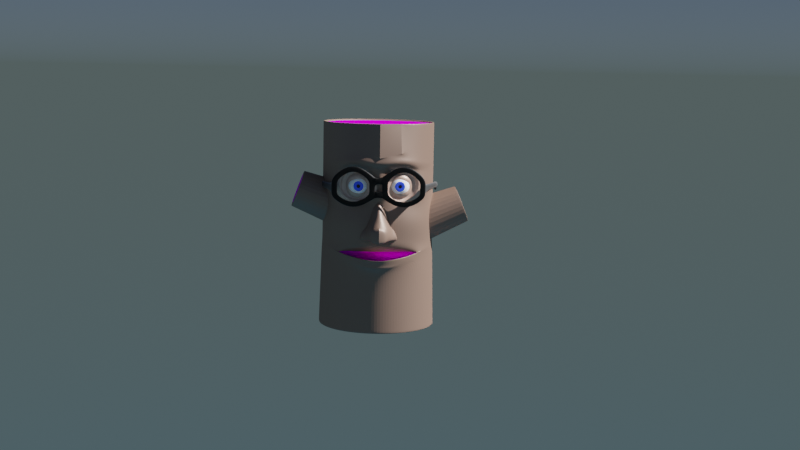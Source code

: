 # Source: log_2.blend  (saved by Blender 2.80.75; exported with 4.5.12 LTS)
import bpy
from mathutils import Matrix  # noqa: F401  (used for matrix-valued properties, if any)

bpy.ops.wm.read_factory_settings(use_empty=True)
scene = bpy.context.scene
scene.name = 'Scene'

# ---- collections
col_collection = bpy.data.collections.new('Collection'); scene.collection.children.link(col_collection)

# ---- images (referenced by path relative to the original .blend; pixels are not part of the script)
import os
ASSET_DIR = os.environ.get("B2B_ASSET_DIR", "")  # directory of the original .blend (textures are referenced by path, not embedded)
HERE = os.path.dirname(os.path.abspath(__file__))  # packed textures are extracted next to this script under _unpacked/

def load_image(name, relpath, width, height, colorspace="sRGB"):
    """Load a texture the original file referenced (path relative to the .blend, or extracted next to this script)."""
    p = next((c for c in (os.path.join(HERE, relpath), os.path.join(ASSET_DIR, relpath)) if relpath and os.path.exists(c)), "")
    if p:
        img = bpy.data.images.load(p, check_existing=True)
        img.name = name
    else:  # same state as the original file: an image datablock whose file is absent (Cycles renders it pink)
        img = bpy.data.images.new(name, width, height)
        img.source = "FILE"
        img.filepath = "//" + (relpath or name)
    img.colorspace_settings.name = colorspace
    return img
img_bark_01_bump_jpg = load_image('bark_01_bump.jpg', 'resources/bark_01_bump.jpg', 1024, 1024, 'Non-Color')
img_tree_rings_jpg = load_image('tree_rings.jpg', 'resources/tree_rings.jpg', 1024, 1024, 'sRGB')
img_tree_rings_normal_jpg = load_image('tree_rings_normal.jpg', 'resources/tree_rings_normal.jpg', 1024, 1024, 'sRGB')

# ---- materials (node trees are filled in below, after node groups)
mat_bark = bpy.data.materials.new('Bark')
mat_scelera = bpy.data.materials.new('scelera')
mat_iris = bpy.data.materials.new('iris')
mat_pupil = bpy.data.materials.new('pupil')
mat_wood = bpy.data.materials.new('Wood')
mat_empty = bpy.data.materials.new('Empty')
mat_material_002 = bpy.data.materials.new('Material.002')
mat_material_003 = bpy.data.materials.new('Material.003')
mat_material_003.use_sss_translucency = True
mat_material_003.use_thickness_from_shadow = True
mat_material_003.pass_index = 5
mat_material_003.roughness = 0.0

# ---- material node trees
mat_bark.use_nodes = True; mat_bark.node_tree.nodes.clear()
_N = mat_bark.node_tree.nodes; _L = mat_bark.node_tree.links
n0 = _N.new('ShaderNodeMixShader'); n0.name = 'Mix Shader'; n0.location = (306, 633)
n0.inputs[0].default_value = 0.8
n1 = _N.new('ShaderNodeOutputMaterial'); n1.name = 'Material Output'; n1.location = (499, 650)
n2 = _N.new('ShaderNodeBsdfDiffuse'); n2.name = 'Diffuse BSDF'; n2.location = (265, 421)
n2.inputs[0].default_value = (0.3763, 0.2307, 0.1714, 1.0)
n3 = _N.new('ShaderNodeBsdfAnisotropic'); n3.name = 'Glossy BSDF'; n3.location = (-125, 592)
n3.distribution = 'GGX'
n3.inputs[0].default_value = (0.6724, 0.5841, 0.5271, 1.0)
n4 = _N.new('ShaderNodeTexImage'); n4.name = 'Image Texture.002'; n4.location = (-225, 324)
n4.image = img_bark_01_bump_jpg
n4.interpolation = 'Closest'
n5 = _N.new('ShaderNodeBump'); n5.name = 'Bump'; n5.location = (308, 112)
n5.inputs[0].default_value = 0.0
n5.inputs[1].default_value = 0.1
n5.inputs[2].default_value = 1.0
_L.new(n2.outputs[0], n0.inputs[2])
_L.new(n0.outputs[0], n1.inputs[0])
_L.new(n3.outputs[0], n0.inputs[1])
_L.new(n5.outputs[0], n1.inputs[2])
_L.new(n4.outputs[0], n5.inputs[4])
n1.is_active_output = True
mat_scelera.use_nodes = True; mat_scelera.node_tree.nodes.clear()
_N = mat_scelera.node_tree.nodes; _L = mat_scelera.node_tree.links
n0 = _N.new('ShaderNodeBsdfDiffuse'); n0.name = 'Diffuse BSDF'; n0.location = (-91, 517)
n1 = _N.new('ShaderNodeOutputMaterial'); n1.name = 'Material Output'; n1.location = (430, 473)
n2 = _N.new('ShaderNodeMixShader'); n2.name = 'Mix Shader'; n2.location = (176, 461)
n3 = _N.new('ShaderNodeBsdfAnisotropic'); n3.name = 'Glossy BSDF'; n3.location = (-123, 303)
n3.distribution = 'GGX'
n3.inputs[1].default_value = 0.0
n4 = _N.new('ShaderNodeFresnel'); n4.name = 'Fresnel'; n4.location = (86, 641)
n4.inputs[0].default_value = 1.0
_L.new(n0.outputs[0], n2.inputs[1])
_L.new(n2.outputs[0], n1.inputs[0])
_L.new(n3.outputs[0], n2.inputs[2])
_L.new(n4.outputs[0], n2.inputs[0])
n1.is_active_output = True
mat_iris.use_nodes = True; mat_iris.node_tree.nodes.clear()
_N = mat_iris.node_tree.nodes; _L = mat_iris.node_tree.links
n0 = _N.new('ShaderNodeBsdfAnisotropic'); n0.name = 'Glossy BSDF'; n0.location = (10, 300)
n0.distribution = 'GGX'
n0.inputs[0].default_value = (0.03605, 0.2177, 0.9849, 1.0)
n1 = _N.new('ShaderNodeBsdfDiffuse'); n1.name = 'Diffuse BSDF'; n1.location = (-51, 529)
n1.inputs[0].default_value = (0.03069, 0.05123, 0.8, 1.0)
n2 = _N.new('ShaderNodeOutputMaterial'); n2.name = 'Material Output'; n2.location = (499, 327)
n3 = _N.new('ShaderNodeFresnel'); n3.name = 'Fresnel'; n3.location = (122, 654)
n3.inputs[0].default_value = 2.75
n4 = _N.new('ShaderNodeMixShader'); n4.name = 'Mix Shader'; n4.location = (244, 456)
_L.new(n1.outputs[0], n4.inputs[1])
_L.new(n0.outputs[0], n4.inputs[2])
_L.new(n4.outputs[0], n2.inputs[0])
_L.new(n3.outputs[0], n4.inputs[0])
n2.is_active_output = True
mat_pupil.use_nodes = True; mat_pupil.node_tree.nodes.clear()
_N = mat_pupil.node_tree.nodes; _L = mat_pupil.node_tree.links
n0 = _N.new('ShaderNodeOutputMaterial'); n0.name = 'Material Output'; n0.location = (300, 300)
n1 = _N.new('ShaderNodeBsdfAnisotropic'); n1.name = 'Glossy BSDF'; n1.location = (10, 300)
n1.distribution = 'GGX'
n1.inputs[0].default_value = (0.0, 0.0, 0.0, 1.0)
_L.new(n1.outputs[0], n0.inputs[0])
n0.is_active_output = True
mat_wood.use_nodes = True; mat_wood.node_tree.nodes.clear()
_N = mat_wood.node_tree.nodes; _L = mat_wood.node_tree.links
n0 = _N.new('ShaderNodeBsdfDiffuse'); n0.name = 'Diffuse BSDF'; n0.location = (18, 396)
n0.inputs[1].default_value = 1.0
n1 = _N.new('ShaderNodeOutputMaterial'); n1.name = 'Material Output'; n1.location = (309, 541)
n2 = _N.new('ShaderNodeTexImage'); n2.name = 'Image Texture'; n2.location = (-89, 180)
n2.image = img_tree_rings_jpg
n3 = _N.new('ShaderNodeTexImage'); n3.name = 'Image Texture.001'; n3.location = (447, 144)
n3.image = img_tree_rings_normal_jpg
n4 = _N.new('ShaderNodeNormalMap'); n4.name = 'Normal Map'; n4.location = (259, 293)
n4.inputs[0].default_value = 0.14
_L.new(n0.outputs[0], n1.inputs[0])
_L.new(n2.outputs[0], n0.inputs[0])
_L.new(n3.outputs[0], n4.inputs[1])
_L.new(n4.outputs[0], n1.inputs[2])
n1.is_active_output = True
mat_empty.use_nodes = True; mat_empty.node_tree.nodes.clear()
_N = mat_empty.node_tree.nodes; _L = mat_empty.node_tree.links
n0 = _N.new('ShaderNodeOutputMaterial'); n0.name = 'Material Output'; n0.location = (300, 300)
n1 = _N.new('ShaderNodeBsdfDiffuse'); n1.name = 'Diffuse BSDF'; n1.location = (10, 300)
n1.inputs[0].default_value = (0.002063, 0.002063, 0.002063, 1.0)
n1.inputs[1].default_value = 1.0
_L.new(n1.outputs[0], n0.inputs[0])
n0.is_active_output = True
mat_material_002.use_nodes = True; mat_material_002.node_tree.nodes.clear()
_N = mat_material_002.node_tree.nodes; _L = mat_material_002.node_tree.links
n0 = _N.new('ShaderNodeOutputMaterial'); n0.name = 'Material Output'; n0.location = (300, 300)
n1 = _N.new('ShaderNodeBsdfAnisotropic'); n1.name = 'Glossy BSDF'; n1.location = (-27, 114)
n1.distribution = 'GGX'
n2 = _N.new('ShaderNodeBsdfDiffuse'); n2.name = 'Diffuse BSDF'; n2.location = (-102, 402)
n2.inputs[0].default_value = (0.0, 0.0, 0.0, 1.0)
n2.inputs[1].default_value = 0.5
n3 = _N.new('ShaderNodeMixShader'); n3.name = 'Mix Shader'; n3.location = (182, 514)
n4 = _N.new('ShaderNodeFresnel'); n4.name = 'Fresnel'; n4.location = (-12, 598)
n4.inputs[0].default_value = 1.46
_L.new(n2.outputs[0], n3.inputs[1])
_L.new(n3.outputs[0], n0.inputs[0])
_L.new(n1.outputs[0], n3.inputs[2])
_L.new(n4.outputs[0], n3.inputs[0])
n0.is_active_output = True
mat_material_003.use_nodes = True; mat_material_003.node_tree.nodes.clear()
_N = mat_material_003.node_tree.nodes; _L = mat_material_003.node_tree.links
n0 = _N.new('ShaderNodeOutputMaterial'); n0.name = 'Material Output'; n0.location = (319, 385)
n1 = _N.new('ShaderNodeBsdfTransparent'); n1.name = 'Transparent BSDF.001'; n1.location = (-145, 487)
n2 = _N.new('ShaderNodeMixShader'); n2.name = 'Mix Shader'; n2.location = (81, 415)
n3 = _N.new('ShaderNodeBsdfAnisotropic'); n3.name = 'Glossy BSDF'; n3.location = (-155, 294)
n3.distribution = 'GGX'
n4 = _N.new('ShaderNodeFresnel'); n4.name = 'Fresnel'; n4.location = (-84, 645)
n4.inputs[0].default_value = 2.0
n5 = _N.new('ShaderNodeAddShader'); n5.name = 'Add Shader'; n5.location = (0, 0)
n6 = _N.new('ShaderNodeBsdfTransparent'); n6.name = 'Transparent BSDF'; n6.location = (0, 0)
_L.new(n1.outputs[0], n2.inputs[1])
_L.new(n3.outputs[0], n2.inputs[2])
_L.new(n4.outputs[0], n2.inputs[0])
_L.new(n2.outputs[0], n5.inputs[0])
_L.new(n6.outputs[0], n5.inputs[1])
_L.new(n5.outputs[0], n0.inputs[0])
n0.is_active_output = True

# ---- world
world_world = bpy.data.worlds.new('World'); scene.world = world_world
world_world.use_nodes = True; world_world.node_tree.nodes.clear()
_N = world_world.node_tree.nodes; _L = world_world.node_tree.links
n0 = _N.new('ShaderNodeOutputWorld'); n0.name = 'World Output'; n0.location = (300, 300)
n1 = _N.new('ShaderNodeBackground'); n1.name = 'Background'; n1.location = (10, 300)
n1.inputs[1].default_value = 0.5
n2 = _N.new('ShaderNodeTexSky'); n2.name = 'Sky Texture'; n2.location = (-190, 280)
n2.sky_type = 'HOSEK_WILKIE'
n2.sun_elevation = 1.571
_L.new(n1.outputs[0], n0.inputs[0])
_L.new(n2.outputs[0], n1.inputs[0])
n0.is_active_output = True
world_world.color = (0.05088, 0.05088, 0.05088)
world_world.use_sun_shadow = False
world_world.sun_shadow_jitter_overblur = 0.0

# ---- cameras
cam_camera = bpy.data.cameras.new('Camera')
cam_camera.clip_end = 100.0
cam_camera.ortho_scale = 7.314

# ---- lights
light_sun = bpy.data.lights.new('Sun', 'SUN')
light_sun.transmission_factor = 0.0
light_sun.energy = 5.0
light_sun.shadow_soft_size = 0.125

# ---- meshes
me_cube_002 = bpy.data.meshes.new('Cube.002')
me_cube_002.from_pydata([(-1.935e-11, -0.9774, -0.3829), (-0.732, -0.2028, -1.0), (-0.3018, 0.2905, 0.9261), (-0.732, 0.3467, -1.0), (-0.3018, 0.4346, 0.9261), (-0.2452, -0.897, -0.3829), (-0.6007, 0.4019, -0.3894), (-0.6007, -0.07352, -0.3894), (-0.244, 0.2272, -1.0), (-0.289, -0.9239, -0.9936), (-1.935e-11, -1.004, -0.9936), (-0.1006, 0.4346, 0.9261), (-0.705, -0.02026, -0.3894), (-0.4633, -0.7306, -1.0), (-0.1455, 0.2218, 0.9261), (-0.9509, -0.1036, -1.0), (-0.4644, -0.7036, -0.3894), (-0.9509, 0.3467, -1.0), (-0.705, 0.4019, -0.3894), (-0.2002, 0.2437, -0.3894), (0.0, 0.2272, -1.0), (-7.451e-09, 0.4346, 0.9261), (0.0, -0.9013, -1.0), (7.451e-09, -0.0876, 0.9261), (0.0, -0.8743, -0.2954), (0.0, 0.2437, -0.3894), (-0.4992, 0.3183, 0.08229), (-0.3778, 0.03678, 0.08229), (-0.2113, -0.3794, 0.08229), (-0.1664, 0.352, 0.08229), (-2.529e-09, 0.352, 0.08229), (2.529e-09, -0.5677, 0.08229)], [], [(29, 11, 4, 26), (26, 4, 2, 27), (8, 3, 1, 13), (13, 16, 5, 9), (3, 6, 18, 17), (8, 19, 6, 3), (20, 25, 19, 8), (1, 7, 16, 13), (6, 7, 12, 18), (4, 11, 14, 2), (1, 3, 17, 15), (20, 8, 13, 22), (27, 2, 14, 28), (17, 18, 12, 15), (22, 13, 9, 10), (30, 21, 11, 29), (7, 1, 15, 12), (28, 14, 23, 31), (9, 5, 0, 10), (11, 21, 23, 14), (24, 22, 10, 0), (16, 24, 0, 5), (16, 28, 31, 24), (25, 30, 29, 19), (7, 27, 28, 16), (6, 26, 27, 7), (19, 29, 26, 6)])
_uv = me_cube_002.uv_layers.new(name='UVMap')
_uv.uv.foreach_set('vector', [0.5103, 0.4167, 0.625, 0.4167, 0.625, 0.5, 0.5103, 0.5, 0.5103, 0.5, 0.625, 0.5, 0.625, 0.75, 0.5103, 0.75, 0.2917, 0.5, 0.375, 0.5, 0.375, 0.75, 0.2917, 0.75, 0.4869, 0.8039, 0.4832, 0.8835, 0.4399, 0.8834, 0.4456, 0.8073, 0.375, 0.5, 0.4513, 0.5, 0.4513, 0.5, 0.375, 0.5, 0.375, 0.4167, 0.4513, 0.4167, 0.4513, 0.5, 0.375, 0.5, 0.375, 0.375, 0.4513, 0.375, 0.4513, 0.4167, 0.375, 0.4167, 0.5432, 0.7936, 0.5395, 0.907, 0.4832, 0.8835, 0.4869, 0.8039, 0.4513, 0.5, 0.4513, 0.75, 0.4513, 0.75, 0.4513, 0.5, 0.625, 0.5, 0.7083, 0.5, 0.7083, 0.75, 0.625, 0.75, 0.375, 0.75, 0.375, 0.5, 0.375, 0.5, 0.375, 0.75, 0.25, 0.5, 0.2917, 0.5, 0.2917, 0.75, 0.25, 0.75, 0.5103, 0.75, 0.625, 0.75, 0.625, 0.8333, 0.5103, 0.8333, 0.375, 0.5, 0.4513, 0.5, 0.4513, 0.75, 0.375, 0.75, 0.25, 0.75, 0.2917, 0.75, 0.2917, 0.75, 0.25, 0.75, 0.5103, 0.375, 0.625, 0.375, 0.625, 0.4167, 0.5103, 0.4167, 0.4513, 0.75, 0.375, 0.75, 0.375, 0.75, 0.4513, 0.75, 0.5587, 0.8261, 0.5599, 0.9408, 0.5182, 0.9412, 0.517, 0.8265, 0.4474, 0.8055, 0.4387, 0.8813, 0.3973, 0.8766, 0.4099, 0.7999, 0.7083, 0.5, 0.75, 0.5, 0.75, 0.75, 0.7083, 0.75, 0.0, 0.0, 0.0, 0.0, 0.0, 0.0, 0.0, 0.0, 0.4413, 0.9015, 0.3997, 0.8991, 0.3973, 0.8766, 0.4387, 0.8813, 0.4413, 0.9015, 0.4402, 0.9604, 0.3986, 0.9581, 0.3997, 0.8991, 0.4513, 0.375, 0.5103, 0.375, 0.5103, 0.4167, 0.4513, 0.4167, 0.4513, 0.75, 0.5103, 0.75, 0.5103, 0.8333, 0.4513, 0.8333, 0.4513, 0.5, 0.5103, 0.5, 0.5103, 0.75, 0.4513, 0.75, 0.4513, 0.4167, 0.5103, 0.4167, 0.5103, 0.5, 0.4513, 0.5])
me_cube_002.materials.append(mat_bark)
me_cube_002.use_remesh_preserve_volume = False
me_cube_002.use_remesh_preserve_attributes = False
me_cube_002.use_mirror_vertex_groups = False
me_cube_002.update()
me_cylinder_001 = bpy.data.meshes.new('Cylinder.001')
me_cylinder_001.from_pydata([(0.09525, -0.2282, 0.2764), (0.08468, -0.1295, 0.2353), (0.06014, -0.2541, 0.2442), (0.04594, -0.2335, 0.2558), (0.03878, -0.205, 0.2599), (0.03974, -0.1757, 0.2558), (0.04869, -0.15, 0.2442), (0.06425, -0.1317, 0.2268), (0.0445, -0.2501, 0.2062), (0.02551, -0.2357, 0.2062), (0.01667, -0.2074, 0.2062), (0.01932, -0.1779, 0.2062), (0.03305, -0.1516, 0.2062), (0.05579, -0.1326, 0.2062), (0.06014, -0.2541, 0.1782), (0.04594, -0.2335, 0.1566), (0.03878, -0.205, 0.1525), (0.03974, -0.1757, 0.1566), (0.04869, -0.15, 0.1683), (0.06425, -0.1317, 0.1857), (0.09788, -0.2596, 0.1675), (0.09525, -0.2282, 0.1361), (0.09216, -0.1993, 0.1303), (0.08906, -0.1704, 0.1361), (0.08643, -0.1459, 0.1525), (0.08468, -0.1295, 0.1772), (0.1356, -0.2486, 0.18), (0.1446, -0.2229, 0.1566), (0.1455, -0.1936, 0.1525), (0.1384, -0.1651, 0.1566), (0.1242, -0.1419, 0.1683), (0.1051, -0.1274, 0.1857), (0.1513, -0.2182, 0.2062), (0.165, -0.2007, 0.2062), (0.1676, -0.1912, 0.2062), (0.1588, -0.1629, 0.2062), (0.1398, -0.1402, 0.2062), (0.1136, -0.1264, 0.2062), (0.1356, -0.2527, 0.24), (0.1446, -0.2229, 0.2558), (0.1455, -0.1936, 0.2599), (0.1384, -0.1651, 0.2558), (0.1242, -0.1419, 0.2442), (0.1051, -0.1274, 0.2268), (0.09788, -0.2527, 0.2599), (0.09216, -0.1993, 0.2821), (0.08906, -0.1704, 0.2764), (0.08643, -0.1459, 0.2599), (0.08406, -0.1238, 0.2062)], [], [(1, 47, 6, 7), (46, 45, 4, 5), (0, 44, 2, 3), (48, 1, 7), (47, 46, 5, 6), (45, 0, 3, 4), (48, 7, 13), (6, 5, 11, 12), (4, 3, 9, 10), (7, 6, 12, 13), (5, 4, 10, 11), (3, 2, 8, 9), (12, 11, 17, 18), (10, 9, 15, 16), (13, 12, 18, 19), (11, 10, 16, 17), (9, 8, 14, 15), (48, 13, 19), (19, 18, 24, 25), (17, 16, 22, 23), (15, 14, 20, 21), (48, 19, 25), (18, 17, 23, 24), (16, 15, 21, 22), (23, 22, 28, 29), (21, 20, 26, 27), (48, 25, 31), (24, 23, 29, 30), (22, 21, 27, 28), (25, 24, 30, 31), (48, 31, 37), (30, 29, 35, 36), (28, 27, 33, 34), (31, 30, 36, 37), (29, 28, 34, 35), (27, 26, 32, 33), (34, 33, 39, 40), (37, 36, 42, 43), (35, 34, 40, 41), (33, 32, 38, 39), (48, 37, 43), (36, 35, 41, 42), (43, 42, 47, 1), (41, 40, 45, 46), (39, 38, 44, 0), (48, 43, 1), (42, 41, 46, 47), (40, 39, 0, 45), (8, 2, 44, 38, 32, 26, 20, 14)])
_uv = me_cylinder_001.uv_layers.new(name='UVMap')
_uv.uv.foreach_set('vector', [0.75, 0.125, 0.75, 0.25, 0.625, 0.25, 0.625, 0.125, 0.75, 0.375, 0.75, 0.5, 0.625, 0.5, 0.625, 0.375, 0.75, 0.625, 0.75, 0.75, 0.625, 0.75, 0.625, 0.625, 0.6875, 0.0, 0.75, 0.125, 0.625, 0.125, 0.75, 0.25, 0.75, 0.375, 0.625, 0.375, 0.625, 0.25, 0.75, 0.5, 0.75, 0.625, 0.625, 0.625, 0.625, 0.5, 0.5625, 0.0, 0.625, 0.125, 0.5, 0.125, 0.625, 0.25, 0.625, 0.375, 0.5, 0.375, 0.5, 0.25, 0.625, 0.5, 0.625, 0.625, 0.5, 0.625, 0.5, 0.5, 0.625, 0.125, 0.625, 0.25, 0.5, 0.25, 0.5, 0.125, 0.625, 0.375, 0.625, 0.5, 0.5, 0.5, 0.5, 0.375, 0.625, 0.625, 0.625, 0.75, 0.5, 0.75, 0.5, 0.625, 0.5, 0.25, 0.5, 0.375, 0.375, 0.375, 0.375, 0.25, 0.5, 0.5, 0.5, 0.625, 0.375, 0.625, 0.375, 0.5, 0.5, 0.125, 0.5, 0.25, 0.375, 0.25, 0.375, 0.125, 0.5, 0.375, 0.5, 0.5, 0.375, 0.5, 0.375, 0.375, 0.5, 0.625, 0.5, 0.75, 0.375, 0.75, 0.375, 0.625, 0.4375, 0.0, 0.5, 0.125, 0.375, 0.125, 0.375, 0.125, 0.375, 0.25, 0.25, 0.25, 0.25, 0.125, 0.375, 0.375, 0.375, 0.5, 0.25, 0.5, 0.25, 0.375, 0.375, 0.625, 0.375, 0.75, 0.25, 0.75, 0.25, 0.625, 0.3125, 0.0, 0.375, 0.125, 0.25, 0.125, 0.375, 0.25, 0.375, 0.375, 0.25, 0.375, 0.25, 0.25, 0.375, 0.5, 0.375, 0.625, 0.25, 0.625, 0.25, 0.5, 0.25, 0.375, 0.25, 0.5, 0.125, 0.5, 0.125, 0.375, 0.25, 0.625, 0.25, 0.75, 0.125, 0.75, 0.125, 0.625, 0.1875, 0.0, 0.25, 0.125, 0.125, 0.125, 0.25, 0.25, 0.25, 0.375, 0.125, 0.375, 0.125, 0.25, 0.25, 0.5, 0.25, 0.625, 0.125, 0.625, 0.125, 0.5, 0.25, 0.125, 0.25, 0.25, 0.125, 0.25, 0.125, 0.125, 0.0625, 0.0, 0.125, 0.125, 0.0, 0.125, 0.125, 0.25, 0.125, 0.375, 0.0, 0.375, 0.0, 0.25, 0.125, 0.5, 0.125, 0.625, 0.0, 0.625, 0.0, 0.5, 0.125, 0.125, 0.125, 0.25, 0.0, 0.25, 0.0, 0.125, 0.125, 0.375, 0.125, 0.5, 0.0, 0.5, 0.0, 0.375, 0.125, 0.625, 0.125, 0.75, 0.0, 0.75, 0.0, 0.625, 1.0, 0.5, 1.0, 0.625, 0.875, 0.625, 0.875, 0.5, 1.0, 0.125, 1.0, 0.25, 0.875, 0.25, 0.875, 0.125, 1.0, 0.375, 1.0, 0.5, 0.875, 0.5, 0.875, 0.375, 1.0, 0.625, 1.0, 0.75, 0.875, 0.75, 0.875, 0.625, 0.9375, 0.0, 1.0, 0.125, 0.875, 0.125, 1.0, 0.25, 1.0, 0.375, 0.875, 0.375, 0.875, 0.25, 0.875, 0.125, 0.875, 0.25, 0.75, 0.25, 0.75, 0.125, 0.875, 0.375, 0.875, 0.5, 0.75, 0.5, 0.75, 0.375, 0.875, 0.625, 0.875, 0.75, 0.75, 0.75, 0.75, 0.625, 0.8125, 0.0, 0.875, 0.125, 0.75, 0.125, 0.875, 0.25, 0.875, 0.375, 0.75, 0.375, 0.75, 0.25, 0.875, 0.5, 0.875, 0.625, 0.75, 0.625, 0.75, 0.5, 0.5, 0.75, 0.625, 0.75, 0.75, 0.75, 0.875, 0.75, 0.0, 0.75, 0.125, 0.75, 0.25, 0.75, 0.375, 0.75])
me_cylinder_001.materials.append(mat_bark)
me_cylinder_001.use_remesh_preserve_volume = False
me_cylinder_001.use_remesh_preserve_attributes = False
me_cylinder_001.use_mirror_vertex_groups = False
me_cylinder_001.update()
me_cylinder_002 = bpy.data.meshes.new('Cylinder.002')
me_cylinder_002.from_pydata([(0.09848, -0.26, 0.2062), (0.09805, -0.2617, 0.2322), (0.09413, -0.2251, 0.269), (0.08468, -0.1369, 0.2322), (0.09344, -0.2593, 0.2112), (0.06273, -0.2506, 0.2402), (0.05003, -0.2298, 0.2506), (0.04363, -0.2044, 0.2542), (0.04449, -0.1782, 0.2506), (0.05249, -0.1552, 0.2402), (0.06641, -0.1389, 0.2246), (0.09141, -0.2595, 0.2062), (0.04874, -0.2521, 0.2062), (0.03176, -0.2318, 0.2062), (0.02385, -0.2065, 0.2062), (0.02622, -0.1801, 0.2062), (0.03851, -0.1567, 0.2062), (0.05884, -0.1397, 0.2062), (0.09344, -0.2593, 0.2013), (0.06273, -0.2506, 0.1723), (0.05003, -0.2298, 0.1619), (0.04363, -0.2044, 0.1582), (0.04449, -0.1782, 0.1619), (0.05249, -0.1552, 0.1723), (0.06641, -0.1389, 0.1878), (0.09835, -0.2588, 0.1992), (0.09648, -0.247, 0.1582), (0.09413, -0.2251, 0.1435), (0.09136, -0.1993, 0.1383), (0.08859, -0.1734, 0.1435), (0.08625, -0.1515, 0.1582), (0.08468, -0.1369, 0.1802), (0.1033, -0.2583, 0.2013), (0.1302, -0.2434, 0.1723), (0.1382, -0.2204, 0.1619), (0.1391, -0.1942, 0.1582), (0.1327, -0.1687, 0.1619), (0.12, -0.1479, 0.1723), (0.1029, -0.135, 0.1878), (0.1053, -0.2581, 0.2062), (0.1442, -0.2419, 0.2062), (0.1565, -0.2184, 0.2062), (0.1589, -0.192, 0.2062), (0.151, -0.1668, 0.2062), (0.134, -0.1464, 0.2062), (0.1105, -0.1341, 0.2062), (0.1033, -0.2583, 0.2112), (0.1302, -0.2434, 0.2402), (0.1382, -0.2204, 0.2506), (0.1391, -0.1942, 0.2542), (0.1327, -0.1687, 0.2506), (0.12, -0.1479, 0.2402), (0.1029, -0.135, 0.2246), (0.09648, -0.247, 0.2542), (0.09136, -0.1993, 0.2741), (0.08859, -0.1734, 0.269), (0.08625, -0.1515, 0.2542), (0.08412, -0.1318, 0.2062), (0.07978, -0.2636, 0.2246), (0.09835, -0.2588, 0.2132), (0.07222, -0.2644, 0.2062), (0.07978, -0.2636, 0.1878), (0.09805, -0.2617, 0.1802), (0.1163, -0.2597, 0.1878), (0.1239, -0.2589, 0.2062), (0.1163, -0.2597, 0.2246), (0.09344, -0.2593, 0.2112), (0.09835, -0.2588, 0.2132), (0.09141, -0.2595, 0.2062), (0.09344, -0.2593, 0.2013), (0.09835, -0.2588, 0.1992), (0.1033, -0.2583, 0.2013), (0.1053, -0.2581, 0.2062), (0.1033, -0.2583, 0.2112)], [], [(3, 56, 9, 10), (55, 54, 7, 8), (2, 53, 5, 6), (67, 0, 66), (57, 3, 10), (56, 55, 8, 9), (54, 2, 6, 7), (53, 1, 58, 5), (66, 0, 68), (57, 10, 17), (9, 8, 15, 16), (7, 6, 13, 14), (5, 58, 60, 12), (10, 9, 16, 17), (8, 7, 14, 15), (6, 5, 12, 13), (16, 15, 22, 23), (14, 13, 20, 21), (12, 60, 61, 19), (17, 16, 23, 24), (15, 14, 21, 22), (13, 12, 19, 20), (68, 0, 69), (57, 17, 24), (24, 23, 30, 31), (22, 21, 28, 29), (20, 19, 26, 27), (69, 0, 70), (57, 24, 31), (23, 22, 29, 30), (21, 20, 27, 28), (19, 61, 62, 26), (29, 28, 35, 36), (27, 26, 33, 34), (70, 0, 71), (57, 31, 38), (30, 29, 36, 37), (28, 27, 34, 35), (26, 62, 63, 33), (31, 30, 37, 38), (57, 38, 45), (37, 36, 43, 44), (35, 34, 41, 42), (33, 63, 64, 40), (38, 37, 44, 45), (36, 35, 42, 43), (34, 33, 40, 41), (71, 0, 72), (42, 41, 48, 49), (40, 64, 65, 47), (45, 44, 51, 52), (43, 42, 49, 50), (41, 40, 47, 48), (72, 0, 73), (57, 45, 52), (44, 43, 50, 51), (52, 51, 56, 3), (50, 49, 54, 55), (48, 47, 53, 2), (73, 0, 67), (57, 52, 3), (51, 50, 55, 56), (49, 48, 2, 54), (47, 65, 1, 53), (59, 4, 58, 1), (4, 11, 60, 58), (11, 18, 61, 60), (18, 25, 62, 61), (25, 32, 63, 62), (32, 39, 64, 63), (39, 46, 65, 64), (46, 59, 1, 65), (67, 66, 4, 59), (66, 68, 11, 4), (68, 69, 18, 11), (69, 70, 25, 18), (70, 71, 32, 25), (71, 72, 39, 32), (72, 73, 46, 39), (73, 67, 59, 46)])
me_cylinder_002.polygons.foreach_set('material_index', [0, 0, 0, 2, 0, 0, 0, 0, 2, 0, 0, 0, 0, 0, 0, 0, 0, 0, 0, 0, 0, 0, 2, 0, 0, 0, 0, 2, 0, 0, 0, 0, 0, 0, 2, 0, 0, 0, 0, 0, 0, 0, 0, 0, 0, 0, 0, 2, 0, 0, 0, 0, 0, 2, 0, 0, 0, 0, 0, 2, 0, 0, 0, 0, 1, 1, 1, 1, 1, 1, 1, 1, 2, 2, 2, 2, 2, 2, 2, 2])
_uv = me_cylinder_002.uv_layers.new(name='UVMap')
_uv.uv.foreach_set('vector', [0.75, 0.125, 0.75, 0.25, 0.625, 0.25, 0.625, 0.125, 0.75, 0.375, 0.75, 0.5, 0.625, 0.5, 0.625, 0.375, 0.75, 0.625, 0.75, 0.75, 0.625, 0.75, 0.625, 0.625, 0.7771, 0.9297, 0.6875, 1.0, 0.5979, 0.9297, 0.6875, 0.0, 0.75, 0.125, 0.625, 0.125, 0.75, 0.25, 0.75, 0.375, 0.625, 0.375, 0.625, 0.25, 0.75, 0.5, 0.75, 0.625, 0.625, 0.625, 0.625, 0.5, 0.75, 0.75, 0.75, 0.875, 0.625, 0.875, 0.625, 0.75, 0.5979, 0.9297, 0.5625, 1.0, 0.4729, 0.9297, 0.5625, 0.0, 0.625, 0.125, 0.5, 0.125, 0.625, 0.25, 0.625, 0.375, 0.5, 0.375, 0.5, 0.25, 0.625, 0.5, 0.625, 0.625, 0.5, 0.625, 0.5, 0.5, 0.625, 0.75, 0.625, 0.875, 0.5, 0.875, 0.5, 0.75, 0.625, 0.125, 0.625, 0.25, 0.5, 0.25, 0.5, 0.125, 0.625, 0.375, 0.625, 0.5, 0.5, 0.5, 0.5, 0.375, 0.625, 0.625, 0.625, 0.75, 0.5, 0.75, 0.5, 0.625, 0.5, 0.25, 0.5, 0.375, 0.375, 0.375, 0.375, 0.25, 0.5, 0.5, 0.5, 0.625, 0.375, 0.625, 0.375, 0.5, 0.5, 0.75, 0.5, 0.875, 0.375, 0.875, 0.375, 0.75, 0.5, 0.125, 0.5, 0.25, 0.375, 0.25, 0.375, 0.125, 0.5, 0.375, 0.5, 0.5, 0.375, 0.5, 0.375, 0.375, 0.5, 0.625, 0.5, 0.75, 0.375, 0.75, 0.375, 0.625, 0.4729, 0.9297, 0.4375, 1.0, 0.3479, 0.9297, 0.4375, 0.0, 0.5, 0.125, 0.375, 0.125, 0.375, 0.125, 0.375, 0.25, 0.25, 0.25, 0.25, 0.125, 0.375, 0.375, 0.375, 0.5, 0.25, 0.5, 0.25, 0.375, 0.375, 0.625, 0.375, 0.75, 0.25, 0.75, 0.25, 0.625, 0.3479, 0.9297, 0.3125, 1.0, 0.2229, 0.9297, 0.3125, 0.0, 0.375, 0.125, 0.25, 0.125, 0.375, 0.25, 0.375, 0.375, 0.25, 0.375, 0.25, 0.25, 0.375, 0.5, 0.375, 0.625, 0.25, 0.625, 0.25, 0.5, 0.375, 0.75, 0.375, 0.875, 0.25, 0.875, 0.25, 0.75, 0.25, 0.375, 0.25, 0.5, 0.125, 0.5, 0.125, 0.375, 0.25, 0.625, 0.25, 0.75, 0.125, 0.75, 0.125, 0.625, 0.2229, 0.9297, 0.1875, 1.0, 0.09786, 0.9297, 0.1875, 0.0, 0.25, 0.125, 0.125, 0.125, 0.25, 0.25, 0.25, 0.375, 0.125, 0.375, 0.125, 0.25, 0.25, 0.5, 0.25, 0.625, 0.125, 0.625, 0.125, 0.5, 0.25, 0.75, 0.25, 0.875, 0.125, 0.875, 0.125, 0.75, 0.25, 0.125, 0.25, 0.25, 0.125, 0.25, 0.125, 0.125, 0.0625, 0.0, 0.125, 0.125, 0.0, 0.125, 0.125, 0.25, 0.125, 0.375, 0.0, 0.375, 0.0, 0.25, 0.125, 0.5, 0.125, 0.625, 0.0, 0.625, 0.0, 0.5, 0.125, 0.75, 0.125, 0.875, 0.0, 0.875, 0.0, 0.75, 0.125, 0.125, 0.125, 0.25, 0.0, 0.25, 0.0, 0.125, 0.125, 0.375, 0.125, 0.5, 0.0, 0.5, 0.0, 0.375, 0.125, 0.625, 0.125, 0.75, 0.0, 0.75, 0.0, 0.625, 0.09786, 0.9297, 0.0625, 1.0, 0.02714, 0.9297, 1.0, 0.5, 1.0, 0.625, 0.875, 0.625, 0.875, 0.5, 1.0, 0.75, 1.0, 0.875, 0.875, 0.875, 0.875, 0.75, 1.0, 0.125, 1.0, 0.25, 0.875, 0.25, 0.875, 0.125, 1.0, 0.375, 1.0, 0.5, 0.875, 0.5, 0.875, 0.375, 1.0, 0.625, 1.0, 0.75, 0.875, 0.75, 0.875, 0.625, 0.9729, 0.9297, 0.9375, 1.0, 0.8479, 0.9297, 0.9375, 0.0, 1.0, 0.125, 0.875, 0.125, 1.0, 0.25, 1.0, 0.375, 0.875, 0.375, 0.875, 0.25, 0.875, 0.125, 0.875, 0.25, 0.75, 0.25, 0.75, 0.125, 0.875, 0.375, 0.875, 0.5, 0.75, 0.5, 0.75, 0.375, 0.875, 0.625, 0.875, 0.75, 0.75, 0.75, 0.75, 0.625, 0.8479, 0.9297, 0.8125, 1.0, 0.7771, 0.9297, 0.8125, 0.0, 0.875, 0.125, 0.75, 0.125, 0.875, 0.25, 0.875, 0.375, 0.75, 0.375, 0.75, 0.25, 0.875, 0.5, 0.875, 0.625, 0.75, 0.625, 0.75, 0.5, 0.875, 0.75, 0.875, 0.875, 0.75, 0.875, 0.75, 0.75, 0.7771, 0.9297, 0.5979, 0.9297, 0.625, 0.875, 0.75, 0.875, 0.5979, 0.9297, 0.4729, 0.9297, 0.5, 0.875, 0.625, 0.875, 0.4729, 0.9297, 0.3479, 0.9297, 0.375, 0.875, 0.5, 0.875, 0.3479, 0.9297, 0.2229, 0.9297, 0.25, 0.875, 0.375, 0.875, 0.2229, 0.9297, 0.09786, 0.9297, 0.125, 0.875, 0.25, 0.875, 0.09786, 0.9297, 0.02714, 0.9297, 0.0, 0.875, 0.125, 0.875, 0.9729, 0.9297, 0.8479, 0.9297, 0.875, 0.875, 1.0, 0.875, 0.8479, 0.9297, 0.7771, 0.9297, 0.75, 0.875, 0.875, 0.875, 0.7771, 0.9297, 0.5979, 0.9297, 0.5979, 0.9297, 0.7771, 0.9297, 0.5979, 0.9297, 0.4729, 0.9297, 0.4729, 0.9297, 0.5979, 0.9297, 0.4729, 0.9297, 0.3479, 0.9297, 0.3479, 0.9297, 0.4729, 0.9297, 0.3479, 0.9297, 0.2229, 0.9297, 0.2229, 0.9297, 0.3479, 0.9297, 0.2229, 0.9297, 0.09786, 0.9297, 0.09786, 0.9297, 0.2229, 0.9297, 0.09786, 0.9297, 0.02714, 0.9297, 0.02714, 0.9297, 0.09786, 0.9297, 0.9729, 0.9297, 0.8479, 0.9297, 0.8479, 0.9297, 0.9729, 0.9297, 0.8479, 0.9297, 0.7771, 0.9297, 0.7771, 0.9297, 0.8479, 0.9297])
me_cylinder_002.materials.append(mat_scelera)
me_cylinder_002.materials.append(mat_iris)
me_cylinder_002.materials.append(mat_pupil)
me_cylinder_002.use_remesh_preserve_volume = False
me_cylinder_002.use_remesh_preserve_attributes = False
me_cylinder_002.use_mirror_vertex_groups = False
me_cylinder_002.update()
me_cube_003 = bpy.data.meshes.new('Cube.003')
me_cube_003.from_pydata([(0.2227, 0.223, 0.0), (0.2121, 0.2121, 1.0), (0.3151, -0.000206, 0.0), (0.3, 0.0, 1.0), (0.2227, -0.2234, 0.0), (0.2121, -0.2121, 1.0), (0.2121, 0.2121, 0.6325), (0.2121, -0.2303, 0.7942), (0.3, 0.0, 0.7942), (0.2121, 0.2121, 0.7942), (0.3, 0.0, 0.6325), (0.2121, -0.2121, 0.6325), (0.0266, -0.2685, 0.7796), (0.02664, -0.2685, 0.6381), (0.1806, -0.2047, 0.6381), (0.1805, -0.2047, 0.7796), (0.1857, -0.2231, 0.7851), (0.02144, -0.2911, 0.7851), (0.1857, -0.2231, 0.6325), (0.02149, -0.2777, 0.6325), (0.2121, 0.2121, 0.8142), (0.2121, -0.2303, 0.8142), (0.3, 0.0, 0.8142), (0.1033, -0.3059, 0.8216), (0.1034, -0.3059, 0.8415), (0.09505, -0.2508, 1.0), (0.2121, 0.2121, 0.8396), (0.2121, -0.2278, 0.8396), (0.3, 0.0, 0.8396), (0.1027, -0.2901, 0.8631), (0.01184, 0.005298, 0.0), (0.0, 0.0, 0.9929), (-0.0004603, 0.3154, 0.0), (0.0, 0.3, 1.0), (-0.2236, 0.223, 0.0), (-0.2121, 0.2121, 1.0), (-0.3161, -0.000206, 0.0), (-0.3, 0.0, 1.0), (-0.2236, -0.2234, 0.0), (-0.2121, -0.2121, 1.0), (-0.0004603, -0.3158, 0.0), (0.0, -0.3, 1.0), (-0.2121, 0.2121, 0.6325), (0.0, -0.3182, 0.7959), (-0.2121, -0.2303, 0.7942), (-0.3, 0.0, 0.7942), (-0.2121, 0.2121, 0.7942), (0.0, 0.3, 0.7942), (-0.3, 0.0, 0.6325), (-0.2121, -0.2121, 0.6325), (0.0, -0.3, 0.6325), (0.0, 0.3, 0.6325), (-0.0266, -0.2685, 0.7796), (-0.02664, -0.2685, 0.6381), (-0.1806, -0.2047, 0.6381), (-0.1805, -0.2047, 0.7796), (-0.1857, -0.2231, 0.7851), (-0.02144, -0.2911, 0.7851), (-0.1857, -0.2231, 0.6325), (-0.02149, -0.2777, 0.6325), (0.0, 0.3, 0.8142), (-0.2121, 0.2121, 0.8142), (-0.2121, -0.2303, 0.8142), (-0.3, 0.0, 0.8142), (0.0, -0.3182, 0.8157), (-0.1033, -0.3059, 0.8216), (-0.1034, -0.3059, 0.8415), (-0.09505, -0.2508, 1.0), (0.0, -0.002297, 0.9929), (0.0, 0.3, 0.8396), (-0.2121, 0.2121, 0.8396), (-0.2121, -0.2278, 0.8396), (-0.3, 0.0, 0.8396), (0.0, -0.3157, 0.8409), (-0.1027, -0.2901, 0.8631), (0.2052, 0.2052, 1.0), (0.0, 0.2902, 1.0), (0.2902, 0.0, 1.0), (0.2052, -0.2052, 1.0), (0.09853, -0.2592, 1.0), (0.0, -0.2902, 1.0), (-0.2052, 0.2052, 1.0), (-0.2902, 0.0, 1.0), (-0.2052, -0.2052, 1.0), (-0.09853, -0.2592, 1.0), (0.2008, 0.2008, 0.9929), (0.0, 0.2839, 0.9929), (0.2839, 0.0, 0.9929), (0.2008, -0.2008, 0.9929), (0.09285, -0.2455, 0.9929), (0.0, -0.2839, 0.9929), (-0.2008, 0.2008, 0.9929), (-0.2839, 0.0, 0.9929), (-0.2008, -0.2008, 0.9929), (-0.09285, -0.2455, 0.9929), (0.1992, 0.1992, 0.9929), (0.0, 0.2817, 0.9929), (0.2817, 0.0, 0.9929), (0.1992, -0.1992, 0.9929), (0.09208, -0.2436, 0.9929), (0.0, -0.2817, 0.9929), (-0.1992, 0.1992, 0.9929), (-0.2817, 0.0, 0.9929), (-0.1992, -0.1992, 0.9929), (-0.09208, -0.2436, 0.9929), (0.01184, 0.3071, 0.0), (0.2253, 0.2187, 0.0), (0.3137, 0.005297, 0.0), (0.2253, -0.2081, 0.0), (0.01184, -0.2965, 0.0), (-0.2016, 0.2187, 0.0), (-0.29, 0.005297, 0.0), (-0.2016, -0.2081, 0.0), (0.01184, 0.3054, 0.0), (0.2241, 0.2175, 0.0), (0.312, 0.005297, 0.0), (0.2241, -0.2069, 0.0), (0.01184, -0.2948, 0.0), (-0.2004, 0.2175, 0.0), (-0.2883, 0.005297, 0.0), (-0.2004, -0.2069, 0.0), (0.2121, 0.2121, 0.4447), (0.3, 0.0, 0.4447), (0.2121, -0.2293, 0.4447), (0.0, -0.3172, 0.4462), (0.0, 0.3, 0.4447), (-0.2121, 0.2121, 0.4447), (-0.3, 0.0, 0.4447), (-0.2121, -0.2293, 0.4447), (0.0, 0.3, 0.5417), (0.2121, 0.2121, 0.5417), (0.3, 0.0, 0.5417), (0.2121, -0.2581, 0.5417), (-0.2121, 0.2121, 0.5417), (-0.3, 0.0, 0.5417), (-0.2121, -0.2581, 0.5417), (0.0, -0.3078, 0.5484), (0.1992, 0.1992, 0.9929), (0.0, 0.2817, 0.9929), (0.2817, 0.0, 0.9929), (0.1992, -0.1992, 0.9929), (0.09208, -0.2436, 0.9929), (0.0, -0.2817, 0.9929), (-0.1992, 0.1992, 0.9929), (-0.2817, 0.0, 0.9929), (-0.1992, -0.1992, 0.9929), (-0.09208, -0.2436, 0.9929), (0.01184, 0.3054, 0.0), (0.2241, 0.2175, 0.0), (0.312, 0.005297, 0.0), (0.2241, -0.2069, 0.0), (0.01184, -0.2948, 0.0), (-0.2004, 0.2175, 0.0), (-0.2883, 0.005297, 0.0), (-0.2004, -0.2069, 0.0), (0.2132, 0.2132, 0.3988), (0.3016, -2.128e-05, 0.3988), (0.2132, -0.2287, 0.3988), (-4.757e-05, -0.317, 0.4001), (-0.2133, 0.2132, 0.3988), (-0.3017, -2.128e-05, 0.3988), (-0.2133, -0.2287, 0.3988), (-4.757e-05, 0.3016, 0.3988), (-0.0001041, 0.3035, 0.3859), (0.3034, -4.658e-05, 0.3859), (0.2145, -0.228, 0.3859), (-0.0001025, -0.3169, 0.3468), (-0.3036, -4.658e-05, 0.3859), (-0.2147, -0.228, 0.3859), (-0.0001515, -0.3167, 0.2993), (-0.2147, 0.2146, 0.3859), (0.2383, -0.04874, 0.3231), (-4.392e-05, -0.1603, 0.3247), (-0.2384, -0.04874, 0.3231), (0.2397, -0.04784, 0.256), (-0.0001053, -0.1601, 0.2574), (-0.2399, -0.04784, 0.256), (0.2145, 0.2146, 0.3859), (-0.0008768, -0.3435, 0.2992), (-0.0008278, -0.3587, 0.3467), (-0.0003262, -0.3162, 0.13), (-0.0003056, 0.3102, 0.1676), (-0.2198, -0.2254, 0.1676), (-0.3107, -0.0001368, 0.1676), (-0.2198, 0.2193, 0.1676), (0.31, -0.0001368, 0.1676), (0.2191, -0.2254, 0.1676), (0.2191, 0.2193, 0.1676), (0.0, 0.3, 0.9949), (0.09867, -0.2602, 0.9957), (0.2121, 0.2121, 0.9949), (0.2121, -0.2126, 0.9949), (0.3, 0.0, 0.9949), (0.0, -0.3005, 0.995), (-0.09867, -0.2602, 0.9957), (-0.2121, 0.2121, 0.9949), (-0.2121, -0.2126, 0.9949), (-0.3, 0.0, 0.9949), (-0.0004529, -0.3158, 0.007163), (-0.2234, -0.2235, 0.009235), (-0.3158, -0.0002022, 0.009235), (-0.2234, 0.2228, 0.009235), (0.3149, -0.0002022, 0.009235), (0.2225, -0.2235, 0.009235), (0.2225, 0.2228, 0.009235), (-0.0004518, 0.3151, 0.009235)], [], [(30, 147, 148), (31, 137, 138), (188, 33, 1, 190), (30, 148, 149), (31, 139, 137), (190, 1, 3, 192), (30, 149, 150), (31, 140, 139), (192, 3, 5, 191), (30, 150, 151), (31, 68, 141, 140), (132, 11, 50, 136), (19, 17, 43, 50), (51, 47, 9, 6), (6, 9, 8, 10), (11, 7, 16, 18), (10, 8, 7, 11), (14, 15, 12, 13), (12, 15, 16, 17), (14, 13, 19, 18), (13, 12, 17, 19), (15, 14, 18, 16), (16, 7, 43, 17), (8, 22, 21, 7), (9, 20, 22, 8), (47, 60, 20, 9), (131, 10, 11, 132), (130, 6, 10, 131), (129, 51, 6, 130), (50, 11, 18, 19), (43, 23, 24, 64), (24, 23, 7, 21), (141, 68, 142), (7, 23, 43), (73, 64, 24, 29), (27, 29, 24, 21), (191, 189, 29, 27), (193, 189, 29, 73), (22, 28, 27, 21), (20, 26, 28, 22), (60, 69, 26, 20), (30, 152, 147), (31, 138, 143), (188, 195, 35, 33), (30, 153, 152), (31, 143, 144), (195, 197, 37, 35), (30, 154, 153), (31, 144, 145), (197, 196, 39, 37), (30, 151, 154), (31, 145, 146, 68), (135, 136, 50, 49), (59, 50, 43, 57), (51, 42, 46, 47), (42, 48, 45, 46), (49, 58, 56, 44), (48, 49, 44, 45), (54, 53, 52, 55), (52, 57, 56, 55), (54, 58, 59, 53), (53, 59, 57, 52), (55, 56, 58, 54), (56, 57, 43, 44), (45, 44, 62, 63), (46, 45, 63, 61), (47, 46, 61, 60), (134, 135, 49, 48), (133, 134, 48, 42), (129, 133, 42, 51), (50, 59, 58, 49), (43, 64, 66, 65), (66, 62, 44, 65), (146, 142, 68), (44, 43, 65), (73, 74, 66, 64), (71, 62, 66, 74), (196, 71, 74, 194), (193, 194, 74, 73), (63, 62, 71, 72), (61, 63, 72, 70), (60, 61, 70, 69), (76, 75, 1, 33), (75, 77, 3, 1), (77, 78, 5, 3), (78, 25, 79, 5), (25, 80, 41, 79), (81, 76, 33, 35), (82, 81, 35, 37), (83, 82, 37, 39), (67, 83, 39, 84), (80, 67, 84, 41), (86, 85, 75, 76), (85, 87, 77, 75), (87, 88, 78, 77), (88, 89, 25, 78), (89, 90, 80, 25), (91, 86, 76, 81), (92, 91, 81, 82), (93, 92, 82, 83), (94, 93, 83, 67), (90, 94, 67, 80), (96, 95, 85, 86), (95, 97, 87, 85), (97, 98, 88, 87), (98, 99, 89, 88), (99, 100, 90, 89), (101, 96, 86, 91), (102, 101, 91, 92), (103, 102, 92, 93), (104, 103, 93, 94), (100, 104, 94, 90), (106, 105, 32, 0), (107, 106, 0, 2), (108, 107, 2, 4), (109, 108, 4, 40), (105, 110, 34, 32), (110, 111, 36, 34), (111, 112, 38, 36), (112, 109, 40, 38), (114, 113, 105, 106), (115, 114, 106, 107), (116, 115, 107, 108), (117, 116, 108, 109), (113, 118, 110, 105), (118, 119, 111, 110), (119, 120, 112, 111), (120, 117, 109, 112), (162, 159, 126, 125), (159, 160, 127, 126), (160, 161, 128, 127), (161, 158, 124, 128), (162, 125, 121, 155), (155, 121, 122, 156), (156, 122, 123, 157), (157, 123, 124, 158), (125, 126, 133, 129), (126, 127, 134, 133), (127, 128, 135, 134), (128, 124, 136, 135), (125, 129, 130, 121), (121, 130, 131, 122), (122, 131, 132, 123), (123, 132, 136, 124), (138, 137, 95, 96), (137, 139, 97, 95), (139, 140, 98, 97), (140, 141, 99, 98), (141, 142, 100, 99), (143, 138, 96, 101), (144, 143, 101, 102), (145, 144, 102, 103), (146, 145, 103, 104), (142, 146, 104, 100), (148, 147, 113, 114), (149, 148, 114, 115), (150, 149, 115, 116), (151, 150, 116, 117), (147, 152, 118, 113), (152, 153, 119, 118), (153, 154, 120, 119), (154, 151, 117, 120), (166, 157, 174, 175), (183, 182, 168, 167), (182, 180, 169, 168), (181, 163, 177, 187), (161, 176, 173), (186, 165, 169, 180), (185, 164, 165, 186), (187, 177, 164, 185), (163, 170, 159, 162), (170, 167, 160, 159), (167, 168, 161, 160), (166, 161, 179), (163, 162, 155, 177), (177, 155, 156, 164), (164, 156, 157, 165), (169, 165, 178), (174, 171, 172, 175), (176, 175, 172, 173), (157, 171, 174), (161, 166, 175, 176), (158, 161, 173, 172), (157, 158, 172, 171), (184, 183, 167, 170), (181, 184, 170, 163), (168, 178, 179, 161), (165, 157, 179, 178), (168, 169, 178), (157, 166, 179), (205, 201, 184, 181), (201, 200, 183, 184), (204, 187, 185, 202), (202, 185, 186, 203), (203, 186, 180, 198), (205, 181, 187, 204), (199, 198, 180, 182), (200, 199, 182, 183), (41, 84, 194, 193), (39, 196, 194, 84), (72, 71, 196, 197), (70, 72, 197, 195), (69, 70, 195, 188), (41, 79, 189, 193), (5, 79, 189, 191), (28, 192, 191, 27), (26, 190, 192, 28), (69, 188, 190, 26), (36, 38, 199, 200), (38, 40, 198, 199), (32, 205, 204, 0), (4, 203, 198, 40), (2, 202, 203, 4), (0, 204, 202, 2), (34, 36, 200, 201), (32, 34, 201, 205)])
me_cube_003.polygons.foreach_set('material_index', [1, 1, 0, 1, 1, 0, 1, 1, 0, 1, 1, 0, 0, 0, 0, 0, 0, 0, 0, 0, 0, 0, 0, 0, 0, 0, 0, 0, 0, 0, 0, 0, 1, 0, 0, 0, 0, 0, 0, 0, 0, 1, 1, 0, 1, 1, 0, 1, 1, 0, 1, 1, 0, 0, 0, 0, 0, 0, 0, 0, 0, 0, 0, 0, 0, 0, 0, 0, 0, 0, 0, 0, 0, 1, 0, 0, 0, 0, 0, 0, 0, 0, 0, 0, 0, 0, 0, 0, 0, 0, 0, 0, 0, 0, 0, 0, 0, 0, 0, 0, 0, 0, 0, 0, 0, 0, 0, 0, 0, 0, 0, 0, 0, 0, 0, 0, 0, 0, 0, 0, 0, 0, 0, 0, 0, 0, 0, 0, 0, 0, 0, 0, 0, 0, 0, 0, 0, 0, 0, 0, 0, 0, 0, 0, 1, 1, 1, 1, 1, 1, 1, 1, 1, 1, 1, 1, 1, 1, 1, 1, 1, 1, 1, 0, 0, 0, 1, 0, 0, 0, 0, 0, 0, 0, 0, 0, 0, 0, 2, 2, 1, 1, 1, 1, 0, 0, 0, 0, 0, 0, 0, 0, 0, 0, 0, 0, 0, 0, 0, 0, 0, 0, 0, 0, 0, 0, 0, 0, 0, 0, 0, 0, 0, 0, 0, 0])
_uv = me_cube_003.uv_layers.new(name='UVMap')
_uv.uv.foreach_set('vector', [0.25, 0.25, 0.25, 0.4782, 0.4114, 0.4114, 0.75, 0.25, 0.9094, 0.4094, 0.75, 0.4754, 1.0, 0.9978, 1.0, 1.0, 0.875, 1.0, 0.875, 0.9978, 0.25, 0.25, 0.4114, 0.4114, 0.4782, 0.25, 0.75, 0.25, 0.9754, 0.25, 0.9094, 0.4094, 0.875, 0.9978, 0.875, 1.0, 0.75, 1.0, 0.75, 0.9978, 0.25, 0.25, 0.4782, 0.25, 0.4114, 0.0886, 0.75, 0.25, 0.9094, 0.09062, 0.9754, 0.25, 0.7498, 0.7916, 0.7498, 0.7936, 0.6574, 0.7936, 0.6574, 0.7916, 0.25, 0.25, 0.4114, 0.0886, 0.25, 0.02175, 0.75, 0.25, 0.75, 0.2482, 0.8237, 0.05512, 0.9094, 0.09062, 0.625, 0.7709, 0.625, 0.8108, 0.5, 0.8118, 0.5, 0.7718, 0.5127, 0.8162, 0.5126, 0.8926, 0.5, 0.8926, 0.5, 0.8162, 1.0, 0.8162, 1.0, 0.8926, 0.875, 0.8926, 0.875, 0.8162, 0.875, 0.8162, 0.875, 0.8926, 0.75, 0.8926, 0.75, 0.8162, 0.625, 0.8162, 0.625, 0.8926, 0.6094, 0.8926, 0.6094, 0.8162, 0.75, 0.8162, 0.75, 0.8926, 0.625, 0.8926, 0.625, 0.8162, 0.6064, 0.819, 0.6064, 0.8898, 0.5157, 0.8898, 0.5157, 0.819, 0.5157, 0.8898, 0.6064, 0.8898, 0.6094, 0.8926, 0.5126, 0.8926, 0.6064, 0.819, 0.5157, 0.819, 0.5127, 0.8162, 0.6094, 0.8162, 0.5157, 0.819, 0.5157, 0.8898, 0.5126, 0.8926, 0.5127, 0.8162, 0.6064, 0.8898, 0.6064, 0.819, 0.6094, 0.8162, 0.6094, 0.8926, 0.6217, 0.7855, 0.625, 0.91, 0.5, 0.9108, 0.5249, 0.7855, 0.75, 0.91, 0.75, 0.9187, 0.625, 0.9187, 0.625, 0.91, 0.875, 0.91, 0.875, 0.9187, 0.75, 0.9187, 0.75, 0.91, 1.0, 0.91, 1.0, 0.9187, 0.875, 0.9187, 0.875, 0.91, 0.75, 0.7709, 0.75, 0.8108, 0.625, 0.8108, 0.625, 0.7709, 0.875, 0.7709, 0.875, 0.8108, 0.75, 0.8108, 0.75, 0.7709, 1.0, 0.7709, 1.0, 0.8108, 0.875, 0.8108, 0.875, 0.7709, 0.5, 0.8118, 0.625, 0.8108, 0.6094, 0.8162, 0.5127, 0.8162, 0.5, 0.9108, 0.5609, 0.9104, 0.5609, 0.9191, 0.5, 0.9195, 0.5609, 0.9191, 0.5609, 0.9104, 0.625, 0.91, 0.625, 0.9187, 0.8237, 0.05512, 0.75, 0.2482, 0.75, 0.0246, 0.625, 0.91, 0.5634, 0.9449, 0.5, 0.9108, 0.4145, 0.7145, 0.437, 0.6788, 0.4978, 0.6745, 0.5375, 0.7145, 0.625, 0.9298, 0.5975, 0.7993, 0.5609, 0.9191, 0.625, 0.9187, 0.6574, 0.7845, 0.5528, 0.7845, 0.5528, 0.728, 0.6574, 0.728, 0.4368, 0.7867, 0.5257, 0.7867, 0.5367, 0.7167, 0.4137, 0.7167, 0.75, 0.9187, 0.75, 0.9298, 0.625, 0.9298, 0.625, 0.9187, 0.875, 0.9187, 0.875, 0.9298, 0.75, 0.9298, 0.75, 0.9187, 1.0, 0.9187, 1.0, 0.9298, 0.875, 0.9298, 0.875, 0.9187, 0.25, 0.25, 0.4114, 0.4114, 0.25, 0.4782, 0.75, 0.25, 0.75, 0.4754, 0.9094, 0.4094, 1.0, 0.9978, 0.875, 0.9978, 0.875, 1.0, 1.0, 1.0, 0.25, 0.25, 0.4782, 0.25, 0.4114, 0.4114, 0.75, 0.25, 0.9094, 0.4094, 0.9754, 0.25, 0.05948, 0.7916, 0.1473, 0.7916, 0.1473, 0.7936, 0.05948, 0.7936, 0.25, 0.25, 0.4114, 0.0886, 0.4782, 0.25, 0.75, 0.25, 0.9754, 0.25, 0.9094, 0.09062, 0.1473, 0.7916, 0.2716, 0.7916, 0.2716, 0.7936, 0.1473, 0.7936, 0.25, 0.25, 0.25, 0.02175, 0.4114, 0.0886, 0.75, 0.25, 0.9094, 0.09062, 0.8237, 0.05512, 0.75, 0.2482, 0.625, 0.7709, 0.5, 0.7718, 0.5, 0.8118, 0.625, 0.8108, 0.5127, 0.8162, 0.5, 0.8162, 0.5, 0.8926, 0.5126, 0.8926, 1.0, 0.8162, 0.875, 0.8162, 0.875, 0.8926, 1.0, 0.8926, 0.875, 0.8162, 0.75, 0.8162, 0.75, 0.8926, 0.875, 0.8926, 0.625, 0.8162, 0.6094, 0.8162, 0.6094, 0.8926, 0.625, 0.8926, 0.75, 0.8162, 0.625, 0.8162, 0.625, 0.8926, 0.75, 0.8926, 0.6064, 0.819, 0.5157, 0.819, 0.5157, 0.8898, 0.6064, 0.8898, 0.5157, 0.8898, 0.5126, 0.8926, 0.6094, 0.8926, 0.6064, 0.8898, 0.6064, 0.819, 0.6094, 0.8162, 0.5127, 0.8162, 0.5157, 0.819, 0.5157, 0.819, 0.5127, 0.8162, 0.5126, 0.8926, 0.5157, 0.8898, 0.6064, 0.8898, 0.6094, 0.8926, 0.6094, 0.8162, 0.6064, 0.819, 0.2795, 0.6693, 0.3696, 0.7224, 0.4237, 0.6327, 0.3568, 0.5938, 0.75, 0.91, 0.625, 0.91, 0.625, 0.8939, 0.75, 0.8939, 0.875, 0.91, 0.75, 0.91, 0.75, 0.8939, 0.875, 0.9187, 1.0, 0.91, 0.875, 0.91, 0.875, 0.9187, 1.0, 0.9187, 0.75, 0.7709, 0.625, 0.7709, 0.625, 0.8108, 0.75, 0.8108, 0.875, 0.7709, 0.75, 0.7709, 0.75, 0.8108, 0.875, 0.8108, 1.0, 0.7709, 0.875, 0.7709, 0.875, 0.8108, 1.0, 0.8108, 0.5, 0.8118, 0.5127, 0.8162, 0.6094, 0.8162, 0.625, 0.8108, 0.361, 0.6979, 0.3828, 0.7119, 0.4437, 0.7124, 0.4415, 0.6828, 0.5609, 0.876, 0.625, 0.8939, 0.625, 0.91, 0.5609, 0.9104, 0.8237, 0.05512, 0.75, 0.0246, 0.75, 0.2482, 0.3237, 0.4775, 0.361, 0.6979, 0.503, 0.5086, 0.3641, 0.746, 0.473, 0.7547, 0.4437, 0.7124, 0.3828, 0.7119, 0.625, 0.9298, 0.5881, 0.9665, 0.4982, 0.9376, 0.4917, 0.8916, 0.2716, 0.7845, 0.2716, 0.728, 0.3548, 0.728, 0.3548, 0.7845, 0.4639, 0.7916, 0.3548, 0.7916, 0.3626, 0.7253, 0.4518, 0.7253, 0.1473, 0.7175, 0.2716, 0.7175, 0.2716, 0.7312, 0.1473, 0.7312, 0.875, 0.9187, 0.75, 0.8939, 0.75, 0.9298, 0.875, 0.9298, 1.0, 0.9187, 0.875, 0.9187, 0.875, 0.9298, 1.0, 0.9298, 0.75, 0.4821, 0.9141, 0.4141, 0.9197, 0.4197, 0.75, 0.49, 0.9141, 0.4141, 0.9821, 0.25, 0.99, 0.25, 0.9197, 0.4197, 0.9821, 0.25, 0.9141, 0.08586, 0.9197, 0.08029, 0.99, 0.25, 0.9141, 0.08586, 0.826, 0.04937, 0.8288, 0.04265, 0.9197, 0.08029, 0.826, 0.04937, 0.75, 0.01787, 0.75, 0.01, 0.8288, 0.04265, 0.9141, 0.4141, 0.75, 0.4821, 0.75, 0.49, 0.9197, 0.4197, 0.9821, 0.25, 0.9141, 0.4141, 0.9197, 0.4197, 0.99, 0.25, 0.9141, 0.08586, 0.9821, 0.25, 0.99, 0.25, 0.9197, 0.08029, 0.826, 0.04937, 0.9141, 0.08586, 0.9197, 0.08029, 0.8288, 0.04265, 0.75, 0.01787, 0.826, 0.04937, 0.8288, 0.04265, 0.75, 0.01, 0.75, 0.4771, 0.9106, 0.4106, 0.9141, 0.4141, 0.75, 0.4821, 0.9106, 0.4106, 0.9771, 0.25, 0.9821, 0.25, 0.9141, 0.4141, 0.9771, 0.25, 0.9106, 0.08939, 0.9141, 0.08586, 0.9821, 0.25, 0.9106, 0.08939, 0.8243, 0.05363, 0.826, 0.04937, 0.9141, 0.08586, 0.8243, 0.05363, 0.75, 0.02286, 0.75, 0.01787, 0.826, 0.04937, 0.9106, 0.4106, 0.75, 0.4771, 0.75, 0.4821, 0.9141, 0.4141, 0.9771, 0.25, 0.9106, 0.4106, 0.9141, 0.4141, 0.9821, 0.25, 0.9106, 0.08939, 0.9771, 0.25, 0.9821, 0.25, 0.9141, 0.08586, 0.8243, 0.05363, 0.9106, 0.08939, 0.9141, 0.08586, 0.826, 0.04937, 0.75, 0.02286, 0.8243, 0.05363, 0.826, 0.04937, 0.75, 0.01787, 0.75, 0.4754, 0.9094, 0.4094, 0.9106, 0.4106, 0.75, 0.4771, 0.9094, 0.4094, 0.9754, 0.25, 0.9771, 0.25, 0.9106, 0.4106, 0.9754, 0.25, 0.9094, 0.09062, 0.9106, 0.08939, 0.9771, 0.25, 0.9094, 0.09062, 0.8237, 0.05512, 0.8243, 0.05363, 0.9106, 0.08939, 0.8237, 0.05512, 0.75, 0.0246, 0.75, 0.02286, 0.8243, 0.05363, 0.9094, 0.4094, 0.75, 0.4754, 0.75, 0.4771, 0.9106, 0.4106, 0.9754, 0.25, 0.9094, 0.4094, 0.9106, 0.4106, 0.9771, 0.25, 0.9094, 0.09062, 0.9754, 0.25, 0.9771, 0.25, 0.9106, 0.08939, 0.8237, 0.05512, 0.9094, 0.09062, 0.9106, 0.08939, 0.8243, 0.05363, 0.75, 0.0246, 0.8237, 0.05512, 0.8243, 0.05363, 0.75, 0.02286, 0.4123, 0.4123, 0.25, 0.4795, 0.25, 0.49, 0.4197, 0.4197, 0.4795, 0.25, 0.4123, 0.4123, 0.4197, 0.4197, 0.49, 0.25, 0.4123, 0.0877, 0.4795, 0.25, 0.49, 0.25, 0.4664, -0.0009505, 0.25, 0.02047, 0.4123, 0.0877, 0.4664, -0.0009505, 0.2967, -0.07124, 0.25, 0.4795, 0.4123, 0.4123, 0.4197, 0.4197, 0.25, 0.49, 0.4123, 0.4123, 0.4795, 0.25, 0.49, 0.25, 0.4197, 0.4197, 0.4795, 0.25, 0.4123, 0.0877, 0.4197, 0.08029, 0.49, 0.25, 0.4123, 0.0877, 0.25, 0.02047, 0.2967, -0.07124, 0.4197, 0.08029, 0.4114, 0.4114, 0.25, 0.4782, 0.25, 0.4795, 0.4123, 0.4123, 0.4782, 0.25, 0.4114, 0.4114, 0.4123, 0.4123, 0.4795, 0.25, 0.4114, 0.0886, 0.4782, 0.25, 0.4795, 0.25, 0.4123, 0.0877, 0.25, 0.02175, 0.4114, 0.0886, 0.4123, 0.0877, 0.25, 0.02047, 0.25, 0.4782, 0.4114, 0.4114, 0.4123, 0.4123, 0.25, 0.4795, 0.4114, 0.4114, 0.4782, 0.25, 0.4795, 0.25, 0.4123, 0.4123, 0.4782, 0.25, 0.4114, 0.0886, 0.4123, 0.0877, 0.4795, 0.25, 0.4114, 0.0886, 0.25, 0.02175, 0.25, 0.02047, 0.4123, 0.0877, 1.0, 0.6994, 0.875, 0.6994, 0.875, 0.7224, 1.0, 0.7224, 0.875, 0.6994, 0.75, 0.6994, 0.75, 0.7224, 0.875, 0.7224, 0.75, 0.6994, 0.6417, 0.7031, 0.625, 0.7224, 0.75, 0.7224, 0.6417, 0.7031, 0.5, 0.7, 0.5, 0.7231, 0.625, 0.7224, 1.0, 0.6994, 1.0, 0.7224, 0.875, 0.7224, 0.875, 0.6994, 0.875, 0.6994, 0.875, 0.7224, 0.75, 0.7224, 0.75, 0.6994, 0.75, 0.6994, 0.75, 0.7224, 0.625, 0.7224, 0.625, 0.6994, 0.625, 0.6994, 0.625, 0.7224, 0.5, 0.7231, 0.5, 0.7, 1.0, 0.7224, 0.875, 0.7224, 0.875, 0.7709, 1.0, 0.7709, 0.875, 0.7224, 0.75, 0.7224, 0.75, 0.7709, 0.875, 0.7709, 0.75, 0.7224, 0.625, 0.7224, 0.625, 0.7709, 0.75, 0.7709, 0.625, 0.7224, 0.5, 0.7231, 0.5, 0.7718, 0.625, 0.7709, 1.0, 0.7224, 1.0, 0.7709, 0.875, 0.7709, 0.875, 0.7224, 0.875, 0.7224, 0.875, 0.7709, 0.75, 0.7709, 0.75, 0.7224, 0.75, 0.7224, 0.75, 0.7709, 0.625, 0.7709, 0.625, 0.7224, 0.625, 0.7224, 0.625, 0.7709, 0.5, 0.7718, 0.5, 0.7231, 0.75, 0.4754, 0.9094, 0.4094, 0.9094, 0.4094, 0.75, 0.4754, 0.9094, 0.4094, 0.9754, 0.25, 0.9754, 0.25, 0.9094, 0.4094, 0.9754, 0.25, 0.9094, 0.09062, 0.9094, 0.09062, 0.9754, 0.25, 0.9094, 0.09062, 0.8237, 0.05512, 0.8237, 0.05512, 0.9094, 0.09062, 0.8237, 0.05512, 0.75, 0.0246, 0.75, 0.0246, 0.8237, 0.05512, 0.9094, 0.4094, 0.75, 0.4754, 0.75, 0.4754, 0.9094, 0.4094, 0.9754, 0.25, 0.9094, 0.4094, 0.9094, 0.4094, 0.9754, 0.25, 0.9094, 0.09062, 0.9754, 0.25, 0.9754, 0.25, 0.9094, 0.09062, 0.8237, 0.05512, 0.9094, 0.09062, 0.9094, 0.09062, 0.8237, 0.05512, 0.75, 0.0246, 0.8237, 0.05512, 0.8237, 0.05512, 0.75, 0.0246, 0.4114, 0.4114, 0.25, 0.4782, 0.25, 0.4782, 0.4114, 0.4114, 0.4782, 0.25, 0.4114, 0.4114, 0.4114, 0.4114, 0.4782, 0.25, 0.4114, 0.0886, 0.4782, 0.25, 0.4782, 0.25, 0.4114, 0.0886, 0.2233, 0.06425, 0.3847, 0.1311, 0.3847, 0.1311, 0.2233, 0.06425, 0.25, 0.4782, 0.4114, 0.4114, 0.4114, 0.4114, 0.25, 0.4782, 0.4114, 0.4114, 0.4782, 0.25, 0.4782, 0.25, 0.4114, 0.4114, 0.4782, 0.25, 0.4114, 0.0886, 0.4114, 0.0886, 0.4782, 0.25, 0.3936, 0.1199, 0.2322, 0.053, 0.2322, 0.053, 0.3936, 0.1199, 0.5, 0.6734, 0.625, 0.6728, 0.625, 0.6728, 0.5, 0.6734, 0.75, 0.5648, 0.625, 0.5648, 0.6417, 0.6529, 0.75, 0.6492, 0.4972, 0.5642, 0.3722, 0.5644, 0.3722, 0.649, 0.5139, 0.6523, 1.0, 0.5648, 1.0, 0.6492, 0.875, 0.6492, 0.875, 0.5648, 0.6417, 0.6766, 0.625, 0.6728, 0.625, 0.6994, 0.625, 0.5648, 0.625, 0.6492, 0.5, 0.6497, 0.5, 0.565, 0.75, 0.5648, 0.75, 0.6492, 0.625, 0.6492, 0.625, 0.5648, 0.875, 0.5648, 0.875, 0.6492, 0.75, 0.6492, 0.75, 0.5648, 1.0, 0.6492, 0.875, 0.6492, 0.875, 0.6728, 1.0, 0.6728, 0.875, 0.6492, 0.75, 0.6492, 0.75, 0.6728, 0.875, 0.6728, 0.75, 0.6492, 0.6417, 0.6529, 0.6417, 0.6766, 0.75, 0.6728, 0.5, 0.6734, 0.6417, 0.6766, 0.5511, 0.6953, 1.0, 0.6492, 1.0, 0.6728, 0.875, 0.6728, 0.875, 0.6492, 0.875, 0.6492, 0.875, 0.6728, 0.75, 0.6728, 0.75, 0.6492, 0.75, 0.6492, 0.75, 0.6728, 0.625, 0.6728, 0.625, 0.6492, 0.5, 0.6497, 0.625, 0.6492, 0.5511, 0.6715, 0.625, 0.6728, 0.625, 0.6994, 0.5, 0.7, 0.5, 0.6734, 0.625, 0.6728, 0.5, 0.6734, 0.5, 0.7, 0.625, 0.6994, 0.625, 0.6994, 0.625, 0.6994, 0.625, 0.6728, 0.6417, 0.6766, 0.5, 0.6734, 0.5, 0.6734, 0.625, 0.6728, 0.5, 0.7, 0.6417, 0.7031, 0.625, 0.6994, 0.5, 0.7, 0.625, 0.6994, 0.5, 0.7, 0.5, 0.7, 0.625, 0.6994, 0.875, 0.5648, 0.75, 0.5648, 0.75, 0.6492, 0.875, 0.6492, 1.0, 0.5648, 0.875, 0.5648, 0.875, 0.6492, 1.0, 0.6492, 0.515, 0.6535, 0.4244, 0.6722, 0.4244, 0.6959, 0.515, 0.6772, 0.625, 0.6492, 0.625, 0.6728, 0.5511, 0.6953, 0.5511, 0.6715, 0.6417, 0.6529, 0.5, 0.6497, 0.5511, 0.6715, 0.625, 0.6728, 0.5, 0.6734, 0.5511, 0.6953, 1.0, 0.5036, 0.875, 0.5036, 0.875, 0.5648, 1.0, 0.5648, 0.875, 0.5036, 0.75, 0.5036, 0.75, 0.5648, 0.875, 0.5648, 0.875, 0.5036, 0.875, 0.5648, 0.75, 0.5648, 0.75, 0.5036, 0.75, 0.5036, 0.75, 0.5648, 0.625, 0.5648, 0.6691, 0.4268, 0.6691, 0.4268, 0.625, 0.5648, 0.5, 0.565, 0.5441, 0.4268, 1.0, 0.5036, 1.0, 0.5648, 0.875, 0.5648, 0.875, 0.5036, 0.625, 0.5036, 0.5441, 0.4268, 0.5, 0.565, 0.625, 0.5648, 0.75, 0.5036, 0.625, 0.5036, 0.625, 0.5648, 0.75, 0.5648, 0.4725, 0.8121, 0.3634, 0.8121, 0.3548, 0.7916, 0.4639, 0.7916, 0.2716, 0.7936, 0.2716, 0.7916, 0.3548, 0.7916, 0.3548, 0.7936, 0.1473, 0.7312, 0.2716, 0.7312, 0.2716, 0.7916, 0.1473, 0.7916, 0.05948, 0.7309, 0.1473, 0.7312, 0.1473, 0.7916, 0.05948, 0.7916, 1.0, 0.9298, 0.875, 0.9298, 0.875, 0.9978, 1.0, 0.9978, 0.438, 0.7961, 0.5269, 0.7961, 0.5257, 0.7867, 0.4368, 0.7867, 0.6574, 0.7936, 0.5528, 0.7936, 0.5528, 0.7916, 0.6574, 0.7916, 0.7498, 0.7312, 0.7498, 0.7916, 0.6574, 0.7916, 0.6574, 0.7312, 0.875, 0.9298, 0.875, 0.9978, 0.75, 0.9978, 0.75, 0.9298, 1.0, 0.9298, 1.0, 0.9978, 0.875, 0.9978, 0.875, 0.9298, 0.75, 0.5, 0.625, 0.5, 0.625, 0.5036, 0.75, 0.5036, 0.625, 0.5, 0.5467, 0.4188, 0.5441, 0.4268, 0.625, 0.5036, 1.0, 0.5, 1.0, 0.5036, 0.875, 0.5036, 0.875, 0.5, 0.6717, 0.4188, 0.6691, 0.4268, 0.5441, 0.4268, 0.5467, 0.4188, 0.75, 0.5, 0.75, 0.5036, 0.6691, 0.4268, 0.6717, 0.4188, 0.875, 0.5, 0.875, 0.5036, 0.75, 0.5036, 0.75, 0.5, 0.875, 0.5, 0.75, 0.5, 0.75, 0.5036, 0.875, 0.5036, 1.0, 0.5, 0.875, 0.5, 0.875, 0.5036, 1.0, 0.5036])
me_cube_003.materials.append(mat_bark)
me_cube_003.materials.append(mat_wood)
me_cube_003.materials.append(mat_empty)
me_cube_003.use_remesh_preserve_volume = False
me_cube_003.use_remesh_preserve_attributes = False
me_cube_003.use_mirror_vertex_groups = False
me_cube_003.update()
me_cylinder_003 = bpy.data.meshes.new('Cylinder.003')
me_cylinder_003.from_pydata([(0.0, 0.0, -0.5), (5.44e-08, -5.44e-08, 0.5), (0.0, 0.3, -0.5), (7.228e-08, 0.3913, 0.5), (0.2121, 0.2121, -0.5), (0.2767, 0.2767, 0.5), (0.3, -1.311e-08, -0.5), (0.3913, -5.362e-08, 0.5), (0.2121, -0.2121, -0.5), (0.2767, -0.2767, 0.5), (-2.623e-08, -0.3, -0.5), (2.311e-09, -0.3913, 0.5), (-0.2121, -0.2121, -0.5), (-0.2767, -0.2767, 0.5), (-0.3, 3.577e-09, -0.5), (-0.3913, -6.761e-08, 0.5), (-0.2121, 0.2121, -0.5), (-0.2767, 0.2767, 0.5), (0.0, 0.2851, -0.5), (0.2016, 0.2016, -0.5), (0.2851, -1.263e-08, -0.5), (0.2016, -0.2016, -0.5), (-2.527e-08, -0.2851, -0.5), (-0.2016, -0.2016, -0.5), (-0.2851, 4.057e-09, -0.5), (-0.2016, 0.2016, -0.5), (6.854e-08, 0.3865, 0.4482), (0.2733, 0.2733, 0.4482), (0.3865, -5.152e-08, 0.4482), (0.2733, -0.2733, 0.4482), (8.342e-10, -0.3865, 0.4482), (-0.2733, -0.2733, 0.4482), (-0.3865, -6.393e-08, 0.4482), (-0.2733, 0.2733, 0.4482), (0.2133, 0.2133, -0.482), (0.3016, -1.384e-08, -0.482), (0.2133, -0.2133, -0.482), (-2.571e-08, -0.3016, -0.482), (-0.2133, -0.2133, -0.482), (-0.3016, 2.297e-09, -0.482), (-0.2133, 0.2133, -0.482), (1.3e-09, 0.3016, -0.482)], [], [(0, 18, 19), (1, 5, 3), (26, 3, 5, 27), (0, 19, 20), (1, 7, 5), (27, 5, 7, 28), (0, 20, 21), (1, 9, 7), (28, 7, 9, 29), (0, 21, 22), (1, 11, 9), (29, 9, 11, 30), (0, 22, 23), (1, 13, 11), (30, 11, 13, 31), (0, 23, 24), (1, 15, 13), (31, 13, 15, 32), (0, 24, 25), (1, 17, 15), (32, 15, 17, 33), (0, 25, 18), (1, 3, 17), (33, 17, 3, 26), (19, 18, 2, 4), (20, 19, 4, 6), (21, 20, 6, 8), (22, 21, 8, 10), (23, 22, 10, 12), (24, 23, 12, 14), (25, 24, 14, 16), (18, 25, 16, 2), (40, 33, 26, 41), (39, 32, 33, 40), (38, 31, 32, 39), (37, 30, 31, 38), (36, 29, 30, 37), (35, 28, 29, 36), (34, 27, 28, 35), (41, 26, 27, 34), (2, 41, 34, 4), (4, 34, 35, 6), (6, 35, 36, 8), (8, 36, 37, 10), (10, 37, 38, 12), (12, 38, 39, 14), (14, 39, 40, 16), (16, 40, 41, 2)])
me_cylinder_003.polygons.foreach_set('material_index', [1, 0, 0, 1, 0, 0, 1, 0, 0, 1, 0, 0, 1, 0, 0, 1, 0, 0, 1, 0, 0, 1, 0, 0, 0, 0, 0, 0, 0, 0, 0, 0, 0, 0, 0, 0, 0, 0, 0, 0, 0, 0, 0, 0, 0, 0, 0, 0])
_uv = me_cylinder_003.uv_layers.new(name='UVMap')
_uv.uv.foreach_set('vector', [0.75, 0.25, 0.75, 0.4781, 0.9113, 0.4113, 0.25, 0.25, 0.4197, 0.4197, 0.25, 0.49, 1.0, 0.9741, 1.0, 1.0, 0.875, 1.0, 0.875, 0.9741, 0.75, 0.25, 0.9113, 0.4113, 0.9781, 0.25, 0.25, 0.25, 0.49, 0.25, 0.4197, 0.4197, 0.875, 0.9741, 0.875, 1.0, 0.75, 1.0, 0.75, 0.9741, 0.75, 0.25, 0.9781, 0.25, 0.9113, 0.08871, 0.25, 0.25, 0.4197, 0.08029, 0.49, 0.25, 0.75, 0.9741, 0.75, 1.0, 0.625, 1.0, 0.625, 0.9741, 0.75, 0.25, 0.9113, 0.08871, 0.75, 0.0219, 0.25, 0.25, 0.25, 0.01, 0.4197, 0.08029, 0.625, 0.9741, 0.625, 1.0, 0.5, 1.0, 0.5, 0.9741, 0.75, 0.25, 0.75, 0.0219, 0.5887, 0.08871, 0.25, 0.25, 0.08029, 0.08029, 0.25, 0.01, 0.5, 0.9741, 0.5, 1.0, 0.375, 1.0, 0.375, 0.9741, 0.75, 0.25, 0.5887, 0.08871, 0.5219, 0.25, 0.25, 0.25, 0.01, 0.25, 0.08029, 0.08029, 0.375, 0.9741, 0.375, 1.0, 0.25, 1.0, 0.25, 0.9741, 0.75, 0.25, 0.5219, 0.25, 0.5887, 0.4113, 0.25, 0.25, 0.08029, 0.4197, 0.01, 0.25, 0.25, 0.9741, 0.25, 1.0, 0.125, 1.0, 0.125, 0.9741, 0.75, 0.25, 0.5887, 0.4113, 0.75, 0.4781, 0.25, 0.25, 0.25, 0.49, 0.08029, 0.4197, 0.125, 0.9741, 0.125, 1.0, 0.0, 1.0, 0.0, 0.9741, 0.9113, 0.4113, 0.75, 0.4781, 0.75, 0.49, 0.9197, 0.4197, 0.9781, 0.25, 0.9113, 0.4113, 0.9197, 0.4197, 0.99, 0.25, 0.9113, 0.08871, 0.9781, 0.25, 0.99, 0.25, 0.9197, 0.08029, 0.75, 0.0219, 0.9113, 0.08871, 0.9197, 0.08029, 0.75, 0.01, 0.5887, 0.08871, 0.75, 0.0219, 0.75, 0.01, 0.5803, 0.08029, 0.5219, 0.25, 0.5887, 0.08871, 0.5803, 0.08029, 0.51, 0.25, 0.5887, 0.4113, 0.5219, 0.25, 0.51, 0.25, 0.5803, 0.4197, 0.75, 0.4781, 0.5887, 0.4113, 0.5803, 0.4197, 0.75, 0.49, 0.125, 0.509, 0.125, 0.9741, 0.0, 0.9741, 0.0, 0.509, 0.25, 0.509, 0.25, 0.9741, 0.125, 0.9741, 0.125, 0.509, 0.375, 0.509, 0.375, 0.9741, 0.25, 0.9741, 0.25, 0.509, 0.5, 0.509, 0.5, 0.9741, 0.375, 0.9741, 0.375, 0.509, 0.625, 0.509, 0.625, 0.9741, 0.5, 0.9741, 0.5, 0.509, 0.75, 0.509, 0.75, 0.9741, 0.625, 0.9741, 0.625, 0.509, 0.875, 0.509, 0.875, 0.9741, 0.75, 0.9741, 0.75, 0.509, 1.0, 0.509, 1.0, 0.9741, 0.875, 0.9741, 0.875, 0.509, 1.0, 0.5, 1.0, 0.509, 0.875, 0.509, 0.875, 0.5, 0.875, 0.5, 0.875, 0.509, 0.75, 0.509, 0.75, 0.5, 0.75, 0.5, 0.75, 0.509, 0.625, 0.509, 0.625, 0.5, 0.625, 0.5, 0.625, 0.509, 0.5, 0.509, 0.5, 0.5, 0.5, 0.5, 0.5, 0.509, 0.375, 0.509, 0.375, 0.5, 0.375, 0.5, 0.375, 0.509, 0.25, 0.509, 0.25, 0.5, 0.25, 0.5, 0.25, 0.509, 0.125, 0.509, 0.125, 0.5, 0.125, 0.5, 0.125, 0.509, 0.0, 0.509, 0.0, 0.5])
me_cylinder_003.materials.append(mat_bark)
me_cylinder_003.materials.append(mat_wood)
me_cylinder_003.use_remesh_preserve_volume = False
me_cylinder_003.use_remesh_preserve_attributes = False
me_cylinder_003.use_mirror_vertex_groups = False
me_cylinder_003.update()
me_cylinder_005 = bpy.data.meshes.new('Cylinder.005')
me_cylinder_005.from_pydata([(0.0, 0.0, -0.5), (5.44e-08, -5.44e-08, 0.5), (0.0, 0.3, -0.5), (7.228e-08, 0.3913, 0.5), (0.2121, 0.2121, -0.5), (0.2767, 0.2767, 0.5), (0.3, -1.311e-08, -0.5), (0.3913, -5.362e-08, 0.5), (0.2121, -0.2121, -0.5), (0.2767, -0.2767, 0.5), (-2.623e-08, -0.3, -0.5), (2.311e-09, -0.3913, 0.5), (-0.2121, -0.2121, -0.5), (-0.2767, -0.2767, 0.5), (-0.3, 3.577e-09, -0.5), (-0.3913, -6.761e-08, 0.5), (-0.2121, 0.2121, -0.5), (-0.2767, 0.2767, 0.5), (0.0, 0.2851, -0.5), (0.2016, 0.2016, -0.5), (0.2851, -1.263e-08, -0.5), (0.2016, -0.2016, -0.5), (-2.527e-08, -0.2851, -0.5), (-0.2016, -0.2016, -0.5), (-0.2851, 4.057e-09, -0.5), (-0.2016, 0.2016, -0.5), (6.854e-08, 0.3865, 0.4482), (0.2733, 0.2733, 0.4482), (0.3865, -5.152e-08, 0.4482), (0.2733, -0.2733, 0.4482), (8.342e-10, -0.3865, 0.4482), (-0.2733, -0.2733, 0.4482), (-0.3865, -6.393e-08, 0.4482), (-0.2733, 0.2733, 0.4482), (0.2133, 0.2133, -0.482), (0.3016, -1.384e-08, -0.482), (0.2133, -0.2133, -0.482), (-2.571e-08, -0.3016, -0.482), (-0.2133, -0.2133, -0.482), (-0.3016, 2.297e-09, -0.482), (-0.2133, 0.2133, -0.482), (1.3e-09, 0.3016, -0.482)], [], [(0, 18, 19), (1, 5, 3), (26, 3, 5, 27), (0, 19, 20), (1, 7, 5), (27, 5, 7, 28), (0, 20, 21), (1, 9, 7), (28, 7, 9, 29), (0, 21, 22), (1, 11, 9), (29, 9, 11, 30), (0, 22, 23), (1, 13, 11), (30, 11, 13, 31), (0, 23, 24), (1, 15, 13), (31, 13, 15, 32), (0, 24, 25), (1, 17, 15), (32, 15, 17, 33), (0, 25, 18), (1, 3, 17), (33, 17, 3, 26), (19, 18, 2, 4), (20, 19, 4, 6), (21, 20, 6, 8), (22, 21, 8, 10), (23, 22, 10, 12), (24, 23, 12, 14), (25, 24, 14, 16), (18, 25, 16, 2), (40, 33, 26, 41), (39, 32, 33, 40), (38, 31, 32, 39), (37, 30, 31, 38), (36, 29, 30, 37), (35, 28, 29, 36), (34, 27, 28, 35), (41, 26, 27, 34), (2, 41, 34, 4), (4, 34, 35, 6), (6, 35, 36, 8), (8, 36, 37, 10), (10, 37, 38, 12), (12, 38, 39, 14), (14, 39, 40, 16), (16, 40, 41, 2)])
me_cylinder_005.polygons.foreach_set('material_index', [1, 0, 0, 1, 0, 0, 1, 0, 0, 1, 0, 0, 1, 0, 0, 1, 0, 0, 1, 0, 0, 1, 0, 0, 0, 0, 0, 0, 0, 0, 0, 0, 0, 0, 0, 0, 0, 0, 0, 0, 0, 0, 0, 0, 0, 0, 0, 0])
_uv = me_cylinder_005.uv_layers.new(name='UVMap')
_uv.uv.foreach_set('vector', [0.75, 0.25, 0.75, 0.4781, 0.9113, 0.4113, 0.25, 0.25, 0.4197, 0.4197, 0.25, 0.49, 1.0, 0.9741, 1.0, 1.0, 0.875, 1.0, 0.875, 0.9741, 0.75, 0.25, 0.9113, 0.4113, 0.9781, 0.25, 0.25, 0.25, 0.49, 0.25, 0.4197, 0.4197, 0.875, 0.9741, 0.875, 1.0, 0.75, 1.0, 0.75, 0.9741, 0.75, 0.25, 0.9781, 0.25, 0.9113, 0.08871, 0.25, 0.25, 0.4197, 0.08029, 0.49, 0.25, 0.75, 0.9741, 0.75, 1.0, 0.625, 1.0, 0.625, 0.9741, 0.75, 0.25, 0.9113, 0.08871, 0.75, 0.0219, 0.25, 0.25, 0.25, 0.01, 0.4197, 0.08029, 0.625, 0.9741, 0.625, 1.0, 0.5, 1.0, 0.5, 0.9741, 0.75, 0.25, 0.75, 0.0219, 0.5887, 0.08871, 0.25, 0.25, 0.08029, 0.08029, 0.25, 0.01, 0.5, 0.9741, 0.5, 1.0, 0.375, 1.0, 0.375, 0.9741, 0.75, 0.25, 0.5887, 0.08871, 0.5219, 0.25, 0.25, 0.25, 0.01, 0.25, 0.08029, 0.08029, 0.375, 0.9741, 0.375, 1.0, 0.25, 1.0, 0.25, 0.9741, 0.75, 0.25, 0.5219, 0.25, 0.5887, 0.4113, 0.25, 0.25, 0.08029, 0.4197, 0.01, 0.25, 0.25, 0.9741, 0.25, 1.0, 0.125, 1.0, 0.125, 0.9741, 0.75, 0.25, 0.5887, 0.4113, 0.75, 0.4781, 0.25, 0.25, 0.25, 0.49, 0.08029, 0.4197, 0.125, 0.9741, 0.125, 1.0, 0.0, 1.0, 0.0, 0.9741, 0.9113, 0.4113, 0.75, 0.4781, 0.75, 0.49, 0.9197, 0.4197, 0.9781, 0.25, 0.9113, 0.4113, 0.9197, 0.4197, 0.99, 0.25, 0.9113, 0.08871, 0.9781, 0.25, 0.99, 0.25, 0.9197, 0.08029, 0.75, 0.0219, 0.9113, 0.08871, 0.9197, 0.08029, 0.75, 0.01, 0.5887, 0.08871, 0.75, 0.0219, 0.75, 0.01, 0.5803, 0.08029, 0.5219, 0.25, 0.5887, 0.08871, 0.5803, 0.08029, 0.51, 0.25, 0.5887, 0.4113, 0.5219, 0.25, 0.51, 0.25, 0.5803, 0.4197, 0.75, 0.4781, 0.5887, 0.4113, 0.5803, 0.4197, 0.75, 0.49, 0.125, 0.509, 0.125, 0.9741, 0.0, 0.9741, 0.0, 0.509, 0.25, 0.509, 0.25, 0.9741, 0.125, 0.9741, 0.125, 0.509, 0.375, 0.509, 0.375, 0.9741, 0.25, 0.9741, 0.25, 0.509, 0.5, 0.509, 0.5, 0.9741, 0.375, 0.9741, 0.375, 0.509, 0.625, 0.509, 0.625, 0.9741, 0.5, 0.9741, 0.5, 0.509, 0.75, 0.509, 0.75, 0.9741, 0.625, 0.9741, 0.625, 0.509, 0.875, 0.509, 0.875, 0.9741, 0.75, 0.9741, 0.75, 0.509, 1.0, 0.509, 1.0, 0.9741, 0.875, 0.9741, 0.875, 0.509, 1.0, 0.5, 1.0, 0.509, 0.875, 0.509, 0.875, 0.5, 0.875, 0.5, 0.875, 0.509, 0.75, 0.509, 0.75, 0.5, 0.75, 0.5, 0.75, 0.509, 0.625, 0.509, 0.625, 0.5, 0.625, 0.5, 0.625, 0.509, 0.5, 0.509, 0.5, 0.5, 0.5, 0.5, 0.5, 0.509, 0.375, 0.509, 0.375, 0.5, 0.375, 0.5, 0.375, 0.509, 0.25, 0.509, 0.25, 0.5, 0.25, 0.5, 0.25, 0.509, 0.125, 0.509, 0.125, 0.5, 0.125, 0.5, 0.125, 0.509, 0.0, 0.509, 0.0, 0.5])
me_cylinder_005.materials.append(mat_bark)
me_cylinder_005.materials.append(mat_wood)
me_cylinder_005.use_remesh_preserve_volume = False
me_cylinder_005.use_remesh_preserve_attributes = False
me_cylinder_005.use_mirror_vertex_groups = False
me_cylinder_005.update()
me_cylinder_006 = bpy.data.meshes.new('Cylinder.006')
me_cylinder_006.from_pydata([(0.3687, 0.2219, 0.2606), (0.3699, 0.2216, 1.26), (0.5311, 0.1145, -0.04734), (0.5323, 0.1142, 0.9517), (0.5313, -0.1151, -0.1454), (0.5325, -0.1154, 0.8537), (0.3692, -0.2468, 0.02393), (0.3704, -0.2472, 1.023), (0.203, -0.2471, 0.3614), (0.2042, -0.2475, 1.36), (0.03627, -0.1237, 0.507), (0.04182, -0.1162, 1.668), (0.04041, 0.1138, 0.7674), (0.04161, 0.1134, 1.766), (0.2025, 0.2216, 0.5981), (0.2037, 0.2213, 1.597), (0.4696, 0.08809, 1.033), (0.344, 0.1588, 1.271), (0.4697, -0.08951, 0.957), (0.3444, -0.1845, 1.088), (0.2301, -0.1847, 1.349), (0.1045, -0.09011, 1.587), (0.1043, 0.0875, 1.663), (0.2297, 0.1585, 1.532), (0.3511, 0.1793, 0.2684), (0.4885, 0.09682, 0.007728), (0.4887, -0.09749, -0.07525), (0.3515, -0.2043, 0.06805), (0.2206, -0.2045, 0.3537), (0.08316, -0.09814, 0.6143), (0.08298, 0.09617, 0.6973), (0.2202, 0.179, 0.554), (0.0362, -0.04716, 0.5396), (0.04048, 0.03722, 0.7347), (0.04168, 0.03687, 1.734), (0.04175, -0.03966, 1.701), (0.1044, 0.0283, 1.638), (0.1044, -0.03091, 1.613), (0.0831, -0.03337, 0.642), (0.08304, 0.0314, 0.6696), (-0.04244, -0.1163, 1.756), (-0.04364, -0.1159, 0.757), (-0.04377, 0.03714, 0.8223), (-0.04384, 0.1137, 0.855), (-0.04251, -0.03974, 1.789), (-0.04264, 0.1133, 1.854), (-0.04371, -0.03939, 0.7896), (-0.04257, 0.03679, 1.821), (0.5311, 0.04433, -0.07732), (0.5312, -0.03221, -0.11), (0.5324, -0.03255, 0.889), (0.5323, 0.04398, 0.9217), (0.4697, -0.02541, 0.9844), (0.4696, 0.03379, 1.01), (0.4886, 0.03741, -0.01764), (0.4886, -0.02736, -0.0453), (0.7312, 0.05489, -26.82), (0.7312, -0.02164, -26.85), (0.6886, 0.04798, -26.76), (0.6887, -0.01679, -26.79), (0.733, 0.08455, -30.2), (0.7325, 0.008093, -30.32), (0.6904, 0.0779, -30.17), (0.69, 0.0132, -30.27), (0.7315, 0.1338, -32.47), (0.7304, 0.06722, -32.78), (0.6889, 0.1275, -32.42), (0.6879, 0.07255, -32.69), (-0.3687, 0.2219, 0.2606), (-0.3699, 0.2216, 1.26), (-0.5311, 0.1145, -0.04734), (-0.5323, 0.1142, 0.9517), (-0.5313, -0.1151, -0.1454), (-0.5325, -0.1154, 0.8537), (-0.3692, -0.2468, 0.02393), (-0.3704, -0.2472, 1.023), (-0.203, -0.2471, 0.3614), (-0.2042, -0.2475, 1.36), (-0.04496, -0.1237, 0.507), (-0.04182, -0.1162, 1.668), (-0.04041, 0.1138, 0.7674), (-0.04161, 0.1134, 1.766), (-0.2025, 0.2216, 0.5981), (-0.2037, 0.2213, 1.597), (-0.4696, 0.08809, 1.033), (-0.344, 0.1588, 1.271), (-0.4697, -0.08951, 0.957), (-0.3444, -0.1845, 1.088), (-0.2301, -0.1847, 1.349), (-0.1045, -0.09011, 1.587), (-0.1043, 0.0875, 1.663), (-0.2297, 0.1585, 1.532), (-0.3511, 0.1793, 0.2684), (-0.4885, 0.09682, 0.007728), (-0.4887, -0.09749, -0.07525), (-0.3515, -0.2043, 0.06805), (-0.2206, -0.2045, 0.3537), (-0.08316, -0.09814, 0.6143), (-0.08298, 0.09617, 0.6973), (-0.2202, 0.179, 0.554), (-0.0449, -0.04716, 0.5396), (-0.04048, 0.03722, 0.7347), (-0.04168, 0.03687, 1.734), (-0.04175, -0.03966, 1.701), (-0.1044, 0.0283, 1.638), (-0.1044, -0.03091, 1.613), (-0.0831, -0.03337, 0.642), (-0.08304, 0.0314, 0.6696), (0.04244, -0.1163, 1.756), (0.04364, -0.1159, 0.757), (0.04377, 0.03714, 0.8223), (0.04384, 0.1137, 0.855), (0.04251, -0.03974, 1.789), (0.04264, 0.1133, 1.854), (0.04371, -0.03939, 0.7896), (0.04257, 0.03679, 1.821), (-0.5311, 0.04433, -0.07732), (-0.5312, -0.03221, -0.11), (-0.5324, -0.03255, 0.889), (-0.5323, 0.04398, 0.9217), (-0.4697, -0.02541, 0.9844), (-0.4696, 0.03379, 1.01), (-0.4886, 0.03741, -0.01764), (-0.4886, -0.02736, -0.0453), (-0.7312, 0.05489, -26.82), (-0.7312, -0.02164, -26.85), (-0.6886, 0.04798, -26.76), (-0.6887, -0.01679, -26.79), (-0.733, 0.08455, -30.2), (-0.7325, 0.008093, -30.32), (-0.6904, 0.0779, -30.17), (-0.69, 0.0132, -30.27), (-0.7315, 0.1338, -32.47), (-0.7304, 0.06722, -32.78), (-0.6889, 0.1275, -32.42), (-0.6879, 0.07255, -32.69)], [], [(0, 1, 3, 2), (49, 50, 5, 4), (4, 5, 7, 6), (6, 7, 9, 8), (8, 9, 11, 10), (40, 108, 112, 103), (12, 13, 15, 14), (14, 15, 1, 0), (17, 16, 3, 1), (52, 18, 5, 50), (18, 19, 7, 5), (19, 20, 9, 7), (20, 21, 11, 9), (36, 22, 13, 34), (22, 23, 15, 13), (23, 17, 1, 15), (25, 24, 0, 2), (54, 25, 2, 48), (27, 26, 4, 6), (28, 27, 6, 8), (29, 28, 8, 10), (38, 29, 10, 32), (31, 30, 12, 14), (24, 31, 14, 0), (30, 39, 33, 12), (39, 38, 32, 33), (21, 37, 35, 11), (37, 36, 34, 35), (32, 35, 34, 33), (42, 47, 45, 43), (41, 40, 44, 46), (103, 112, 32, 100), (12, 33, 101, 80), (113, 12, 80, 45), (26, 55, 49, 4), (48, 49, 57, 56), (16, 53, 51, 3), (53, 52, 50, 51), (2, 3, 51, 48), (48, 51, 50, 49), (58, 56, 60, 62), (49, 55, 59, 57), (54, 48, 56, 58), (55, 54, 58, 59), (63, 62, 66, 67), (59, 58, 62, 63), (57, 59, 63, 61), (56, 57, 61, 60), (67, 66, 64, 65), (61, 63, 67, 65), (60, 61, 65, 64), (62, 60, 64, 66), (68, 70, 71, 69), (117, 72, 73, 118), (72, 74, 75, 73), (74, 76, 77, 75), (76, 78, 79, 77), (32, 10, 78, 100), (80, 82, 83, 81), (82, 68, 69, 83), (85, 69, 71, 84), (120, 118, 73, 86), (86, 73, 75, 87), (87, 75, 77, 88), (88, 77, 79, 89), (104, 102, 81, 90), (90, 81, 83, 91), (91, 83, 69, 85), (93, 70, 68, 92), (122, 116, 70, 93), (95, 74, 72, 94), (96, 76, 74, 95), (97, 78, 76, 96), (106, 100, 78, 97), (99, 82, 80, 98), (92, 68, 82, 99), (98, 80, 101, 107), (107, 101, 100, 106), (89, 79, 103, 105), (105, 103, 102, 104), (100, 101, 102, 103), (110, 111, 113, 115), (109, 114, 112, 108), (108, 40, 78, 10), (33, 115, 47, 101), (47, 115, 113, 45), (94, 72, 117, 123), (116, 124, 125, 117), (84, 71, 119, 121), (121, 119, 118, 120), (70, 116, 119, 71), (116, 117, 118, 119), (126, 130, 128, 124), (117, 125, 127, 123), (122, 126, 124, 116), (123, 127, 126, 122), (131, 135, 134, 130), (127, 131, 130, 126), (125, 129, 131, 127), (124, 128, 129, 125), (135, 133, 132, 134), (129, 133, 135, 131), (128, 132, 133, 129), (130, 134, 132, 128)])
_uv = me_cylinder_006.uv_layers.new(name='UVMap')
_uv.uv.foreach_set('vector', [1.0, 0.5, 1.0, 1.0, 0.875, 1.0, 0.875, 0.5, 0.7951, 0.5, 0.7951, 1.0, 0.75, 1.0, 0.75, 0.5, 0.75, 0.5, 0.75, 1.0, 0.625, 1.0, 0.625, 0.5, 0.625, 0.5, 0.625, 1.0, 0.5, 1.0, 0.5, 0.5, 0.5, 0.5, 0.5, 1.0, 0.375, 1.0, 0.375, 0.5, 0.0, 0.0, 0.0, 0.0, 0.3333, 1.0, 0.3333, 1.0, 0.25, 0.5, 0.25, 1.0, 0.125, 1.0, 0.125, 0.5, 0.125, 0.5, 0.125, 1.0, 0.0, 1.0, 0.0, 0.5, 0.25, 0.4357, 0.3813, 0.3813, 0.4197, 0.4197, 0.25, 0.49, 0.416, 0.2974, 0.4357, 0.25, 0.49, 0.25, 0.4646, 0.3113, 0.4357, 0.25, 0.3813, 0.1187, 0.4197, 0.08029, 0.49, 0.25, 0.3813, 0.1187, 0.25, 0.06435, 0.25, 0.01, 0.4197, 0.08029, 0.25, 0.06435, 0.1187, 0.1187, 0.08029, 0.08029, 0.25, 0.01, 0.08247, 0.2062, 0.06435, 0.25, 0.01, 0.25, 0.03343, 0.1934, 0.06435, 0.25, 0.1187, 0.3813, 0.08029, 0.4197, 0.01, 0.25, 0.1187, 0.3813, 0.25, 0.4357, 0.25, 0.49, 0.08029, 0.4197, 0.8936, 0.3936, 0.75, 0.4531, 0.75, 0.49, 0.9197, 0.4197, 0.9118, 0.3497, 0.8936, 0.3936, 0.9197, 0.4197, 0.9412, 0.3678, 0.8936, 0.1064, 0.9531, 0.25, 0.99, 0.25, 0.9197, 0.08029, 0.75, 0.04688, 0.8936, 0.1064, 0.9197, 0.08029, 0.75, 0.01, 0.6064, 0.1064, 0.75, 0.04688, 0.75, 0.01, 0.5803, 0.08029, 0.5865, 0.1542, 0.6064, 0.1064, 0.5803, 0.08029, 0.5569, 0.1369, 0.6064, 0.3936, 0.5469, 0.25, 0.51, 0.25, 0.5803, 0.4197, 0.75, 0.4531, 0.6064, 0.3936, 0.5803, 0.4197, 0.75, 0.49, 0.5469, 0.25, 0.5667, 0.2021, 0.5334, 0.1934, 0.51, 0.25, 0.5667, 0.2021, 0.5865, 0.1542, 0.5569, 0.1369, 0.5334, 0.1934, 0.1187, 0.1187, 0.1006, 0.1625, 0.05686, 0.1369, 0.08029, 0.08029, 0.1006, 0.1625, 0.08247, 0.2062, 0.03343, 0.1934, 0.05686, 0.1369, 0.3333, 0.5, 0.3333, 1.0, 0.2917, 1.0, 0.2917, 0.5, 0.2917, 0.5, 0.2917, 1.0, 0.25, 1.0, 0.25, 0.5, 0.375, 0.5, 0.375, 1.0, 0.3333, 1.0, 0.3333, 0.5, 0.3333, 1.0, 0.0, 0.0, 0.0, 0.0, 0.3333, 0.5, 0.51, 0.25, 0.5334, 0.1934, 0.5334, 0.1934, 0.51, 0.25, 0.0, 0.0, 0.51, 0.25, 0.51, 0.25, 0.0, 0.0, 0.9531, 0.25, 0.9316, 0.3018, 0.9646, 0.3113, 0.99, 0.25, 0.8368, 0.5, 0.7951, 0.5, 0.7951, 0.5, 0.8368, 0.5, 0.3813, 0.3813, 0.3979, 0.3411, 0.4412, 0.3678, 0.4197, 0.4197, 0.3979, 0.3411, 0.416, 0.2974, 0.4646, 0.3113, 0.4412, 0.3678, 0.875, 0.5, 0.875, 1.0, 0.8368, 1.0, 0.8368, 0.5, 0.8368, 0.5, 0.8368, 1.0, 0.7951, 1.0, 0.7951, 0.5, 0.9118, 0.3497, 0.9412, 0.3678, 0.9412, 0.3678, 0.9118, 0.3497, 0.9646, 0.3113, 0.9316, 0.3018, 0.9316, 0.3018, 0.9646, 0.3113, 0.9118, 0.3497, 0.9412, 0.3678, 0.9412, 0.3678, 0.9118, 0.3497, 0.0, 0.0, 0.0, 0.0, 0.0, 0.0, 0.0, 0.0, 0.0, 0.0, 0.0, 0.0, 0.0, 0.0, 0.0, 0.0, 0.0, 0.0, 0.0, 0.0, 0.0, 0.0, 0.0, 0.0, 0.9646, 0.3113, 0.9316, 0.3018, 0.9316, 0.3018, 0.9646, 0.3113, 0.8368, 0.5, 0.7951, 0.5, 0.7951, 0.5, 0.8368, 0.5, 0.9316, 0.3018, 0.9118, 0.3497, 0.9412, 0.3678, 0.9646, 0.3113, 0.9646, 0.3113, 0.9316, 0.3018, 0.9316, 0.3018, 0.9646, 0.3113, 0.8368, 0.5, 0.7951, 0.5, 0.7951, 0.5, 0.8368, 0.5, 0.9118, 0.3497, 0.9412, 0.3678, 0.9412, 0.3678, 0.9118, 0.3497, 1.0, 0.5, 0.875, 0.5, 0.875, 1.0, 1.0, 1.0, 0.7951, 0.5, 0.75, 0.5, 0.75, 1.0, 0.7951, 1.0, 0.75, 0.5, 0.625, 0.5, 0.625, 1.0, 0.75, 1.0, 0.625, 0.5, 0.5, 0.5, 0.5, 1.0, 0.625, 1.0, 0.5, 0.5, 0.375, 0.5, 0.375, 1.0, 0.5, 1.0, 0.0, 0.0, 0.0, 0.0, 0.5803, 0.08029, 0.3333, 0.5, 0.25, 0.5, 0.125, 0.5, 0.125, 1.0, 0.25, 1.0, 0.125, 0.5, 0.0, 0.5, 0.0, 1.0, 0.125, 1.0, 0.25, 0.4357, 0.25, 0.49, 0.4197, 0.4197, 0.3813, 0.3813, 0.416, 0.2974, 0.4646, 0.3113, 0.49, 0.25, 0.4357, 0.25, 0.4357, 0.25, 0.49, 0.25, 0.4197, 0.08029, 0.3813, 0.1187, 0.3813, 0.1187, 0.4197, 0.08029, 0.25, 0.01, 0.25, 0.06435, 0.25, 0.06435, 0.25, 0.01, 0.08029, 0.08029, 0.1187, 0.1187, 0.08247, 0.2062, 0.03343, 0.1934, 0.01, 0.25, 0.06435, 0.25, 0.06435, 0.25, 0.01, 0.25, 0.08029, 0.4197, 0.1187, 0.3813, 0.1187, 0.3813, 0.08029, 0.4197, 0.25, 0.49, 0.25, 0.4357, 0.8936, 0.3936, 0.9197, 0.4197, 0.75, 0.49, 0.75, 0.4531, 0.9118, 0.3497, 0.9412, 0.3678, 0.9197, 0.4197, 0.8936, 0.3936, 0.8936, 0.1064, 0.9197, 0.08029, 0.99, 0.25, 0.9531, 0.25, 0.75, 0.04688, 0.75, 0.01, 0.9197, 0.08029, 0.8936, 0.1064, 0.6064, 0.1064, 0.5803, 0.08029, 0.75, 0.01, 0.75, 0.04688, 0.5865, 0.1542, 0.5569, 0.1369, 0.5803, 0.08029, 0.6064, 0.1064, 0.6064, 0.3936, 0.5803, 0.4197, 0.51, 0.25, 0.5469, 0.25, 0.75, 0.4531, 0.75, 0.49, 0.5803, 0.4197, 0.6064, 0.3936, 0.5469, 0.25, 0.51, 0.25, 0.5334, 0.1934, 0.5667, 0.2021, 0.5667, 0.2021, 0.5334, 0.1934, 0.5569, 0.1369, 0.5865, 0.1542, 0.1187, 0.1187, 0.08029, 0.08029, 0.05686, 0.1369, 0.1006, 0.1625, 0.1006, 0.1625, 0.05686, 0.1369, 0.03343, 0.1934, 0.08247, 0.2062, 0.3333, 0.5, 0.2917, 0.5, 0.2917, 1.0, 0.3333, 1.0, 0.2917, 0.5, 0.25, 0.5, 0.25, 1.0, 0.2917, 1.0, 0.375, 0.5, 0.3333, 0.5, 0.3333, 1.0, 0.375, 1.0, 0.0, 0.0, 0.0, 0.0, 0.0, 0.0, 0.0, 0.0, 0.5334, 0.1934, 0.0, 0.0, 0.0, 0.0, 0.5334, 0.1934, 0.0, 0.0, 0.0, 0.0, 0.25, 1.0, 0.0, 0.0, 0.9531, 0.25, 0.99, 0.25, 0.9646, 0.3113, 0.9316, 0.3018, 0.8368, 0.5, 0.8368, 0.5, 0.7951, 0.5, 0.7951, 0.5, 0.3813, 0.3813, 0.4197, 0.4197, 0.4412, 0.3678, 0.3979, 0.3411, 0.3979, 0.3411, 0.4412, 0.3678, 0.4646, 0.3113, 0.416, 0.2974, 0.875, 0.5, 0.8368, 0.5, 0.8368, 1.0, 0.875, 1.0, 0.8368, 0.5, 0.7951, 0.5, 0.7951, 1.0, 0.8368, 1.0, 0.9118, 0.3497, 0.9118, 0.3497, 0.9412, 0.3678, 0.9412, 0.3678, 0.9646, 0.3113, 0.9646, 0.3113, 0.9316, 0.3018, 0.9316, 0.3018, 0.9118, 0.3497, 0.9118, 0.3497, 0.9412, 0.3678, 0.9412, 0.3678, 0.0, 0.0, 0.0, 0.0, 0.0, 0.0, 0.0, 0.0, 0.0, 0.0, 0.0, 0.0, 0.0, 0.0, 0.0, 0.0, 0.0, 0.0, 0.0, 0.0, 0.0, 0.0, 0.0, 0.0, 0.9646, 0.3113, 0.9646, 0.3113, 0.9316, 0.3018, 0.9316, 0.3018, 0.8368, 0.5, 0.8368, 0.5, 0.7951, 0.5, 0.7951, 0.5, 0.9316, 0.3018, 0.9646, 0.3113, 0.9412, 0.3678, 0.9118, 0.3497, 0.9646, 0.3113, 0.9646, 0.3113, 0.9316, 0.3018, 0.9316, 0.3018, 0.8368, 0.5, 0.8368, 0.5, 0.7951, 0.5, 0.7951, 0.5, 0.9118, 0.3497, 0.9118, 0.3497, 0.9412, 0.3678, 0.9412, 0.3678])
me_cylinder_006.materials.append(mat_material_002)
me_cylinder_006.use_remesh_preserve_volume = False
me_cylinder_006.use_remesh_preserve_attributes = False
me_cylinder_006.use_mirror_vertex_groups = False
me_cylinder_006.update()
me_cylinder_007 = bpy.data.meshes.new('Cylinder.007')
me_cylinder_007.from_pydata([(0.2255, 0.007914, 1.185), (0.2255, 0.09123, 1.091), (0.2255, 0.2091, 0.4247), (0.2844, 0.06683, 1.091), (0.3343, 0.1168, 0.8243), (0.3677, 0.1501, 0.4247), (0.3794, 0.1619, -0.04664), (0.3088, 0.007914, 1.091), (0.3794, 0.007914, 0.8243), (0.4266, 0.007914, 0.4247), (0.4432, 0.007914, -0.04664), (0.2844, -0.051, 1.091), (0.3343, -0.1009, 0.8243), (0.3677, -0.1343, 0.4247), (0.3794, -0.146, -0.04664), (0.2255, -0.07541, 1.091), (0.2255, -0.146, 0.8243), (0.2255, -0.1932, 0.4247), (0.2255, -0.2098, -0.04664), (0.1665, -0.051, 1.091), (0.1166, -0.1009, 0.8243), (0.08322, -0.1343, 0.4247), (0.0715, -0.146, -0.04664), (0.1421, 0.007914, 1.091), (0.0715, 0.007914, 0.8243), (0.02431, 0.007914, 0.4247), (0.007734, 0.007914, -0.04664), (0.1665, 0.06683, 1.091), (0.1166, 0.1168, 0.8243), (0.08322, 0.1501, 0.4247), (0.0715, 0.1619, -0.04664), (0.2255, 0.1619, 0.8243), (0.2255, 0.2256, -0.04664)], [], [(31, 1, 3, 4), (32, 2, 5, 6), (2, 31, 4, 5), (1, 0, 3), (6, 5, 9, 10), (4, 3, 7, 8), (5, 4, 8, 9), (3, 0, 7), (8, 7, 11, 12), (9, 8, 12, 13), (7, 0, 11), (10, 9, 13, 14), (13, 12, 16, 17), (11, 0, 15), (14, 13, 17, 18), (12, 11, 15, 16), (15, 0, 19), (18, 17, 21, 22), (16, 15, 19, 20), (17, 16, 20, 21), (22, 21, 25, 26), (20, 19, 23, 24), (21, 20, 24, 25), (19, 0, 23), (25, 24, 28, 29), (23, 0, 27), (26, 25, 29, 30), (24, 23, 27, 28), (29, 28, 31, 2), (27, 0, 1), (30, 29, 2, 32), (28, 27, 1, 31)])
_uv = me_cylinder_007.uv_layers.new(name='UVMap')
_uv.uv.foreach_set('vector', [0.75, 0.75, 0.75, 0.875, 0.625, 0.875, 0.625, 0.75, 0.75, 0.5, 0.75, 0.625, 0.625, 0.625, 0.625, 0.5, 0.75, 0.625, 0.75, 0.75, 0.625, 0.75, 0.625, 0.625, 0.75, 0.875, 0.6875, 1.0, 0.625, 0.875, 0.625, 0.5, 0.625, 0.625, 0.5, 0.625, 0.5, 0.5, 0.625, 0.75, 0.625, 0.875, 0.5, 0.875, 0.5, 0.75, 0.625, 0.625, 0.625, 0.75, 0.5, 0.75, 0.5, 0.625, 0.625, 0.875, 0.5625, 1.0, 0.5, 0.875, 0.5, 0.75, 0.5, 0.875, 0.375, 0.875, 0.375, 0.75, 0.5, 0.625, 0.5, 0.75, 0.375, 0.75, 0.375, 0.625, 0.5, 0.875, 0.4375, 1.0, 0.375, 0.875, 0.5, 0.5, 0.5, 0.625, 0.375, 0.625, 0.375, 0.5, 0.375, 0.625, 0.375, 0.75, 0.25, 0.75, 0.25, 0.625, 0.375, 0.875, 0.3125, 1.0, 0.25, 0.875, 0.375, 0.5, 0.375, 0.625, 0.25, 0.625, 0.25, 0.5, 0.375, 0.75, 0.375, 0.875, 0.25, 0.875, 0.25, 0.75, 0.25, 0.875, 0.1875, 1.0, 0.125, 0.875, 0.25, 0.5, 0.25, 0.625, 0.125, 0.625, 0.125, 0.5, 0.25, 0.75, 0.25, 0.875, 0.125, 0.875, 0.125, 0.75, 0.25, 0.625, 0.25, 0.75, 0.125, 0.75, 0.125, 0.625, 0.125, 0.5, 0.125, 0.625, 0.0, 0.625, 0.0, 0.5, 0.125, 0.75, 0.125, 0.875, 0.0, 0.875, 0.0, 0.75, 0.125, 0.625, 0.125, 0.75, 0.0, 0.75, 0.0, 0.625, 0.125, 0.875, 0.0625, 1.0, 0.0, 0.875, 1.0, 0.625, 1.0, 0.75, 0.875, 0.75, 0.875, 0.625, 1.0, 0.875, 0.9375, 1.0, 0.875, 0.875, 1.0, 0.5, 1.0, 0.625, 0.875, 0.625, 0.875, 0.5, 1.0, 0.75, 1.0, 0.875, 0.875, 0.875, 0.875, 0.75, 0.875, 0.625, 0.875, 0.75, 0.75, 0.75, 0.75, 0.625, 0.875, 0.875, 0.8125, 1.0, 0.75, 0.875, 0.875, 0.5, 0.875, 0.625, 0.75, 0.625, 0.75, 0.5, 0.875, 0.75, 0.875, 0.875, 0.75, 0.875, 0.75, 0.75])
me_cylinder_007.materials.append(mat_material_003)
me_cylinder_007.use_remesh_preserve_volume = False
me_cylinder_007.use_remesh_preserve_attributes = False
me_cylinder_007.use_mirror_vertex_groups = False
me_cylinder_007.update()

# ---- objects
ob_camera = bpy.data.objects.new('Camera', cam_camera)
ob_nose = bpy.data.objects.new('Nose', me_cube_002)
ob_eyelids = bpy.data.objects.new('EyeLids', me_cylinder_001)
ob_eyes = bpy.data.objects.new('Eyes', me_cylinder_002)
ob_newbody = bpy.data.objects.new('NewBody', me_cube_003)
ob_left_arm = bpy.data.objects.new('left arm', me_cylinder_003)
ob_rightarm = bpy.data.objects.new('RightArm', me_cylinder_005)
ob_glasses = bpy.data.objects.new('glasses', me_cylinder_006)
ob_lenses = bpy.data.objects.new('lenses', me_cylinder_007)
ob_sun = bpy.data.objects.new('Sun', light_sun)

# ---- transforms, parenting, visibility, modifiers, constraints
ob_camera.location = (-0.1275, -5.461, 1.246)
ob_camera.rotation_euler = (1.433, -0.01915, -0.04131)
ob_camera.lock_rotations_4d = False
ob_camera.empty_display_type = 'ARROWS'
ob_camera.color = (0.0, 0.0, 0.0, 0.0)
ob_camera.display_type = 'WIRE'
ob_camera.lineart.crease_threshold = 0.0
ob_nose.location = (0.0, -0.2855, 0.5509)
ob_nose.scale = (-0.1016, 0.1016, 0.1016)
ob_nose.lineart.crease_threshold = 0.0
_m = ob_nose.modifiers.new('Mirror', 'MIRROR')
_m.use_clip = True
_m = ob_nose.modifiers.new('Subdivision', 'SUBSURF')
_m.uv_smooth = 'PRESERVE_CORNERS'
_m.levels = 4
_m.render_levels = 4
_m.show_only_control_edges = False
ob_eyelids.location = (0.0, -0.01182, 0.5)
ob_eyelids.lineart.crease_threshold = 0.0
_m = ob_eyelids.modifiers.new('Mirror', 'MIRROR')
_m = ob_eyelids.modifiers.new('Subdivision', 'SUBSURF')
_m.uv_smooth = 'PRESERVE_CORNERS'
_m.levels = 3
_m.render_levels = 3
_m.show_only_control_edges = False
ob_eyes.location = (0.0, -0.006232, 0.5)
ob_eyes.lineart.crease_threshold = 0.0
_m = ob_eyes.modifiers.new('Mirror', 'MIRROR')
_m = ob_eyes.modifiers.new('Subdivision', 'SUBSURF')
_m.uv_smooth = 'PRESERVE_CORNERS'
_m.levels = 5
_m.render_levels = 4
_m.show_only_control_edges = False
ob_newbody.location = (0.0, 0.0, 0.0)
ob_newbody.lineart.crease_threshold = 0.0
_m = ob_newbody.modifiers.new('Subdivision', 'SUBSURF')
_m.uv_smooth = 'PRESERVE_CORNERS'
_m.levels = 4
_m.render_levels = 4
_m.show_only_control_edges = False
ob_left_arm.location = (0.2571, -0.01955, 0.5386)
ob_left_arm.rotation_euler = (-2.085, -0.6976, 1.922)
ob_left_arm.scale = (0.3371, 0.3371, 0.3371)
ob_left_arm.lineart.crease_threshold = 0.0
_m = ob_left_arm.modifiers.new('Subdivision', 'SUBSURF')
_m.uv_smooth = 'PRESERVE_CORNERS'
_m.levels = 2
_m.show_only_control_edges = False
ob_rightarm.location = (-0.2345, -0.02763, 0.6095)
ob_rightarm.rotation_euler = (-3.728, 1.14, 2.563)
ob_rightarm.scale = (0.3371, 0.3371, 0.3371)
ob_rightarm.lineart.crease_threshold = 0.0
_m = ob_rightarm.modifiers.new('Subdivision', 'SUBSURF')
_m.uv_smooth = 'PRESERVE_CORNERS'
_m.levels = 2
_m.show_only_control_edges = False
ob_glasses.location = (-0.004097, -0.2976, 0.703)
ob_glasses.rotation_euler = (-1.571, -2.22e-16, 2.22e-16)
ob_glasses.scale = (0.4135, 0.4135, -0.01181)
ob_glasses.lineart.crease_threshold = 0.0
_m = ob_glasses.modifiers.new('Subdivision', 'SUBSURF')
_m.uv_smooth = 'PRESERVE_CORNERS'
_m.quality = 4
_m.levels = 5
_m.render_levels = 4
_m.show_only_control_edges = False
ob_lenses.location = (0.003444, -0.301, 0.7084)
ob_lenses.rotation_euler = (-1.571, -2.22e-16, 2.22e-16)
ob_lenses.scale = (0.4993, 0.3971, -0.005508)
ob_lenses.lineart.crease_threshold = 0.0
_m = ob_lenses.modifiers.new('Subdivision', 'SUBSURF')
_m.uv_smooth = 'PRESERVE_CORNERS'
_m.levels = 4
_m.render_levels = 4
_m.show_only_control_edges = False
_m.use_creases = False
_m = ob_lenses.modifiers.new('Mirror', 'MIRROR')
ob_sun.location = (32.49, -14.48, 14.39)
ob_sun.rotation_euler = (-0.7354, -0.4354, -2.112)
ob_sun.lineart.crease_threshold = 0.0

# ---- collection membership
col_collection.objects.link(ob_camera)
col_collection.objects.link(ob_nose)
col_collection.objects.link(ob_eyelids)
col_collection.objects.link(ob_eyes)
col_collection.objects.link(ob_newbody)
col_collection.objects.link(ob_left_arm)
col_collection.objects.link(ob_rightarm)
col_collection.objects.link(ob_glasses)
col_collection.objects.link(ob_lenses)
col_collection.objects.link(ob_sun)

# ---- scene / render settings (as saved in the file)
scene.camera = ob_camera
scene.frame_start = 1; scene.frame_end = 250; scene.frame_set(1)
scene.render.engine = 'CYCLES'
scene.cycles.use_denoising = False
scene.cycles.samples = 128
scene.cycles.sampling_pattern = 'TABULATED_SOBOL'
scene.cycles.use_adaptive_sampling = False
scene.cycles.use_light_tree = False
scene.view_settings.view_transform = 'Filmic'
bpy.context.view_layer.update()
